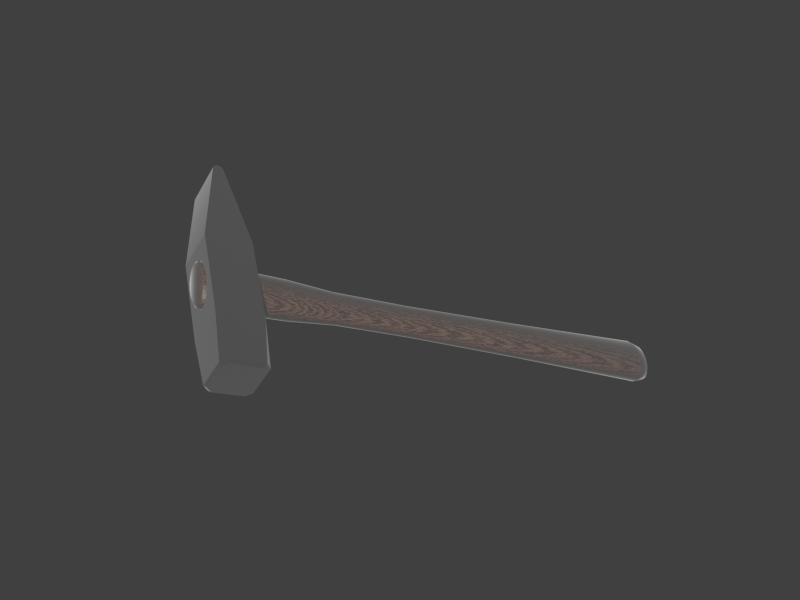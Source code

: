 # Source: hammer_1.blend  (saved by Blender 2.72.0; exported with 4.5.12 LTS)
import bpy
from mathutils import Matrix  # noqa: F401  (used for matrix-valued properties, if any)

bpy.ops.wm.read_factory_settings(use_empty=True)
scene = bpy.context.scene
scene.name = 'Scene'

# ---- collections
col_collection_1 = bpy.data.collections.new('Collection 1'); scene.collection.children.link(col_collection_1)

# ---- materials (node trees are filled in below, after node groups)
mat_material = bpy.data.materials.new('Material')
mat_material.alpha_threshold = 0.0
mat_material.roughness = 0.5
mat_material.line_color = (0.0, 0.0, 0.0, 1.0)
mat_material_001 = bpy.data.materials.new('Material.001')
mat_material_001.alpha_threshold = 0.0
mat_material_001.roughness = 0.5
mat_material_001.line_color = (0.0, 0.0, 0.0, 1.0)

# ---- material node trees
mat_material.use_nodes = True; mat_material.node_tree.nodes.clear()
_N = mat_material.node_tree.nodes; _L = mat_material.node_tree.links
n0 = _N.new('ShaderNodeRGBToBW'); n0.name = 'RGB to BW'; n0.location = (53, 236)
n1 = _N.new('ShaderNodeTexCoord'); n1.name = 'Texture Coordinate'; n1.location = (-817, 367)
n2 = _N.new('ShaderNodeMapping'); n2.name = 'Mapping'; n2.location = (-615, 443)
n2.inputs[3].default_value = (1.0, -3.0, 1.0)
n3 = _N.new('ShaderNodeTexNoise'); n3.name = 'Noise Texture'; n3.location = (-217, 342)
n3.inputs[2].default_value = -8.664
n3.inputs[3].default_value = 6.865
n3.inputs[8].default_value = 5.564
n4 = _N.new('ShaderNodeMixShader'); n4.name = 'Mix Shader.001'; n4.location = (811, 316)
n4.inputs[0].default_value = 0.436
n5 = _N.new('ShaderNodeLayerWeight'); n5.name = 'Layer Weight'; n5.location = (867, 446)
n6 = _N.new('ShaderNodeBsdfAnisotropic'); n6.name = 'Glossy BSDF'; n6.location = (678, 180)
n6.distribution = 'BECKMANN'
n6.inputs[1].default_value = 0.3066
n7 = _N.new('ShaderNodeAmbientOcclusion'); n7.name = 'Ambient Occlusion'; n7.location = (220, 499)
n7.samples = 1
n7.inputs[0].default_value = (0.0, 0.0, 0.0, 1.0)
n7.inputs[1].default_value = 0.0
n8 = _N.new('ShaderNodeOutputMaterial'); n8.name = 'Material Output'; n8.location = (1524, 297)
n9 = _N.new('ShaderNodeAddShader'); n9.name = 'Add Shader'; n9.location = (1326, 347)
n10 = _N.new('ShaderNodeBsdfDiffuse'); n10.name = 'Diffuse BSDF.001'; n10.location = (1102, 158)
n11 = _N.new('ShaderNodeValToRGB'); n11.name = 'ColorRamp'; n11.location = (277, 289)
while len(n11.color_ramp.elements) > 1: n11.color_ramp.elements.remove(n11.color_ramp.elements[-1])
n11.color_ramp.elements[0].position = 0.0; n11.color_ramp.elements[0].color = (0.0, 0.0, 0.0, 1.0)
_e = n11.color_ramp.elements.new(0.3861); _e.color = (0.09084, 0.09084, 0.09084, 1.0)
_e = n11.color_ramp.elements.new(0.5); _e.color = (0.1065, 0.1065, 0.1065, 1.0)
_e = n11.color_ramp.elements.new(0.6008); _e.color = (0.2266, 0.2266, 0.2266, 1.0)
_e = n11.color_ramp.elements.new(0.7696); _e.color = (0.2543, 0.2543, 0.2543, 1.0)
_e = n11.color_ramp.elements.new(1.0); _e.color = (1.0, 1.0, 1.0, 1.0)
n12 = _N.new('ShaderNodeMixShader'); n12.name = 'Mix Shader'; n12.location = (1061, 326)
n13 = _N.new('ShaderNodeBsdfDiffuse'); n13.name = 'Diffuse BSDF'; n13.location = (436, 465)
n13.inputs[1].default_value = 0.29
n14 = _N.new('ShaderNodeValToRGB'); n14.name = 'ColorRamp.001'; n14.location = (668, 18)
while len(n14.color_ramp.elements) > 1: n14.color_ramp.elements.remove(n14.color_ramp.elements[-1])
n14.color_ramp.elements[0].position = 0.0; n14.color_ramp.elements[0].color = (0.0, 0.0, 0.0, 1.0)
_e = n14.color_ramp.elements.new(1.0); _e.color = (0.0291, 0.0291, 0.0291, 1.0)
n15 = _N.new('ShaderNodeValToRGB'); n15.name = 'ColorRamp.002'; n15.location = (394, 718)
while len(n15.color_ramp.elements) > 1: n15.color_ramp.elements.remove(n15.color_ramp.elements[-1])
n15.color_ramp.elements[0].position = 0.0; n15.color_ramp.elements[0].color = (0.0, 0.0, 0.0, 1.0)
_e = n15.color_ramp.elements.new(1.0); _e.color = (0.0291, 0.0291, 0.0291, 1.0)
n16 = _N.new('ShaderNodeMixShader'); n16.name = 'Mix Shader.002'; n16.location = (664, 481)
n16.inputs[0].default_value = 0.18
n17 = _N.new('NodeUndefined'); n17.name = 'Output'; n17.location = (-424, -183)
n17.inputs[1].default_value = 1.0
n18 = _N.new('NodeUndefined'); n18.name = 'Material'; n18.location = (-807, -158)
n18.inputs[0].default_value = (0.01406, 0.01391, 0.02365, 1.0)
n18.inputs[1].default_value = (1.0, 1.0, 1.0, 1.0)
n18.inputs[2].default_value = 0.8
n18.inputs[3].default_value = (0.0, 0.0, 0.0)
_L.new(n1.outputs[0], n2.inputs[0])
_L.new(n2.outputs[0], n3.inputs[0])
_L.new(n3.outputs[1], n0.inputs[0])
_L.new(n0.outputs[0], n11.inputs[0])
_L.new(n11.outputs[0], n6.inputs[0])
_L.new(n4.outputs[0], n12.inputs[2])
_L.new(n5.outputs[0], n12.inputs[1])
_L.new(n6.outputs[0], n4.inputs[2])
_L.new(n14.outputs[0], n10.inputs[0])
_L.new(n9.outputs[0], n8.inputs[0])
_L.new(n16.outputs[0], n4.inputs[1])
_L.new(n13.outputs[0], n16.inputs[2])
_L.new(n15.outputs[0], n16.inputs[1])
_L.new(n10.outputs[0], n9.inputs[1])
_L.new(n12.outputs[0], n9.inputs[0])
_L.new(n18.outputs[0], n17.inputs[0])
_L.new(n7.outputs[0], n13.inputs[0])
n8.is_active_output = True
mat_material_001.use_nodes = True; mat_material_001.node_tree.nodes.clear()
_N = mat_material_001.node_tree.nodes; _L = mat_material_001.node_tree.links
n0 = _N.new('ShaderNodeTexCoord'); n0.name = 'Texture Coordinate'; n0.location = (-894, 398)
n1 = _N.new('ShaderNodeMapping'); n1.name = 'Mapping'; n1.location = (-693, 475)
n2 = _N.new('ShaderNodeOutputMaterial'); n2.name = 'Material Output'; n2.location = (1211, 316)
n3 = _N.new('ShaderNodeMixShader'); n3.name = 'Mix Shader'; n3.location = (984, 358)
n4 = _N.new('ShaderNodeMixShader'); n4.name = 'Mix Shader.001'; n4.location = (733, 348)
n4.inputs[0].default_value = 0.888
n5 = _N.new('ShaderNodeLayerWeight'); n5.name = 'Layer Weight'; n5.location = (790, 477)
n6 = _N.new('ShaderNodeBsdfAnisotropic'); n6.name = 'Glossy BSDF'; n6.location = (600, 212)
n6.distribution = 'BECKMANN'
n6.inputs[1].default_value = 0.8062
n7 = _N.new('ShaderNodeAmbientOcclusion'); n7.name = 'Ambient Occlusion'; n7.location = (177, 453)
n7.samples = 1
n7.inputs[0].default_value = (0.8, 0.8, 0.8, 1.0)
n7.inputs[1].default_value = 0.0
n8 = _N.new('ShaderNodeValToRGB'); n8.name = 'ColorRamp'; n8.location = (199, 321)
while len(n8.color_ramp.elements) > 1: n8.color_ramp.elements.remove(n8.color_ramp.elements[-1])
n8.color_ramp.elements[0].position = 0.0; n8.color_ramp.elements[0].color = (0.0291, 0.0, 0.0006256, 1.0)
_e = n8.color_ramp.elements.new(0.25); _e.color = (0.1149, 0.03452, 0.03012, 1.0)
_e = n8.color_ramp.elements.new(0.5); _e.color = (0.5436, 0.3124, 0.2067, 1.0)
_e = n8.color_ramp.elements.new(0.7372); _e.color = (0.07202, 0.01726, 0.01537, 1.0)
_e = n8.color_ramp.elements.new(1.0); _e.color = (0.1237, 0.08182, 0.03715, 1.0)
n9 = _N.new('ShaderNodeRGBToBW'); n9.name = 'RGB to BW'; n9.location = (-103, 307)
n10 = _N.new('ShaderNodeMix'); n10.name = 'Mix'; n10.location = (0, 201)
n10.data_type = 'RGBA'
n11 = _N.new('ShaderNodeBsdfAnisotropic'); n11.name = 'Glossy BSDF.001'; n11.location = (530, 505)
n11.distribution = 'BECKMANN'
n11.inputs[1].default_value = 0.4837
n12 = _N.new('NodeUndefined'); n12.name = 'Output'; n12.location = (325, -146)
n12.inputs[1].default_value = 1.0
n13 = _N.new('ShaderNodeTexNoise'); n13.name = 'Noise Texture'; n13.location = (-294, 374)
n14 = _N.new('ShaderNodeTexWave'); n14.name = 'Wave Texture'; n14.location = (-279, 195)
n14.bands_direction = 'DIAGONAL'
n14.rings_direction = 'SPHERICAL'
n14.inputs[1].default_value = 8.536
n14.inputs[2].default_value = 3.424
n14.inputs[3].default_value = 2.103
n14.inputs[4].default_value = 8.224
n14.inputs[6].default_value = 1.571
n15 = _N.new('NodeUndefined'); n15.name = 'Material'; n15.location = (-118, -114)
n15.inputs[0].default_value = (0.06372, 0.02799, 0.014, 1.0)
n15.inputs[1].default_value = (1.0, 1.0, 1.0, 1.0)
n15.inputs[2].default_value = 0.8
n15.inputs[3].default_value = (0.0, 0.0, 0.0)
_L.new(n0.outputs[0], n1.inputs[0])
_L.new(n1.outputs[0], n13.inputs[0])
_L.new(n3.outputs[0], n2.inputs[0])
_L.new(n8.outputs[0], n6.inputs[0])
_L.new(n4.outputs[0], n3.inputs[2])
_L.new(n5.outputs[0], n3.inputs[1])
_L.new(n6.outputs[0], n4.inputs[2])
_L.new(n13.outputs[1], n9.inputs[0])
_L.new(n9.outputs[0], n10.inputs[6])
_L.new(n14.outputs[0], n10.inputs[7])
_L.new(n10.outputs[2], n8.inputs[0])
_L.new(n11.outputs[0], n4.inputs[1])
_L.new(n15.outputs[0], n12.inputs[0])
_L.new(n7.outputs[0], n11.inputs[0])
n2.is_active_output = True

# ---- world
world_world = bpy.data.worlds.new('World'); scene.world = world_world
world_world.color = (0.05088, 0.05088, 0.05088)
world_world.use_sun_shadow = False
world_world.sun_shadow_jitter_overblur = 0.0
world_world.cycles.sampling_method = 'MANUAL'
world_world.cycles.sample_map_resolution = 256

# ---- meshes
me_cube_002 = bpy.data.meshes.new('Cube.002')
me_cube_002.from_pydata([(0.4839, 1.0, 14.86), (2.384e-07, 1.0, 14.86), (-0.5476, 1.0, 14.86), (0.4839, -1.0, 14.86), (-5.364e-07, -1.0, 14.86), (-0.5476, -1.0, 14.86), (0.6104, 1.0, 14.86), (0.6104, -1.0, 14.86), (1.279, 0.7535, 14.86), (1.323, 0.6594, 14.76), (1.279, 1.0, 14.61), (1.323, 0.9026, 14.52), (1.279, -1.0, 14.61), (1.323, -0.9026, 14.52), (1.279, -0.7535, 14.86), (1.323, -0.6594, 14.76), (-0.3435, -0.0975, 14.86), (-0.3215, -2.958e-07, 14.79), (-0.3435, 0.0975, 14.86), (0.3185, -5.549e-07, 14.79), (0.3395, -0.1267, 14.86), (0.3395, 0.1267, 14.86), (-0.3298, 0.2502, 14.86), (-0.2996, 0.2434, 14.79), (-0.2426, 0.4861, 14.86), (-0.2158, 0.47, 14.79), (-0.1553, 0.5844, 14.86), (-0.1365, 0.5594, 14.79), (-0.1365, -0.5594, 14.79), (-0.1553, -0.5844, 14.86), (-0.2426, -0.4861, 14.86), (-0.2158, -0.47, 14.79), (-0.2996, -0.2434, 14.79), (-0.3298, -0.2502, 14.86), (0.2997, 0.2434, 14.79), (0.3299, 0.25, 14.86), (0.2158, 0.47, 14.79), (0.2426, 0.4861, 14.86), (0.1366, 0.5594, 14.79), (0.1554, 0.5844, 14.86), (0.1554, -0.5844, 14.86), (0.1365, -0.5594, 14.79), (0.2158, -0.47, 14.79), (0.2426, -0.4861, 14.86), (0.3299, -0.25, 14.86), (0.2997, -0.2434, 14.79), (1.507e-05, 0.6246, 14.79), (1.504e-05, 0.6585, 14.86), (1.446e-05, -0.6585, 14.86), (1.444e-05, -0.6246, 14.79), (0.4839, 1.0, 12.86), (2.384e-07, 1.0, 12.86), (-0.5476, 1.0, 12.86), (0.4839, -1.0, 12.86), (-5.364e-07, -1.0, 12.86), (-0.5476, -1.0, 12.86), (0.4839, -1.0, 13.86), (-2.98e-07, -1.0, 13.86), (-0.5476, -1.0, 13.86), (0.4839, 1.0, 13.86), (2.086e-07, 1.0, 13.86), (-0.5476, 1.0, 13.86), (0.6104, 1.0, 12.86), (0.6104, -1.0, 12.86), (1.323, 0.9026, 13.86), (1.279, 1.0, 13.86), (1.279, -1.0, 13.86), (1.323, -0.9026, 13.86), (1.279, 0.7535, 12.86), (1.323, 0.6594, 12.96), (1.279, 1.0, 13.11), (1.323, 0.9026, 13.2), (1.279, -1.0, 13.11), (1.323, -0.9026, 13.2), (1.279, -0.7535, 12.86), (1.323, -0.6594, 12.96), (-0.3215, -2.958e-07, 13.86), (0.3185, -5.549e-07, 13.86), (-0.2996, 0.2434, 13.86), (-0.2158, 0.47, 13.86), (-0.1365, 0.5594, 13.86), (-0.1365, -0.5594, 13.86), (-0.2158, -0.47, 13.86), (-0.2996, -0.2434, 13.86), (0.2997, 0.2434, 13.86), (0.2158, 0.47, 13.86), (0.1366, 0.5594, 13.86), (0.1365, -0.5594, 13.86), (0.2158, -0.47, 13.86), (0.2997, -0.2434, 13.86), (1.507e-05, 0.6246, 13.86), (1.444e-05, -0.6246, 13.86), (-0.3435, -0.0975, 12.86), (-0.3215, -2.958e-07, 12.93), (-0.3435, 0.0975, 12.86), (0.3185, -5.549e-07, 12.93), (0.3395, -0.1267, 12.86), (0.3395, 0.1267, 12.86), (-0.3298, 0.2502, 12.86), (-0.2996, 0.2434, 12.93), (-0.2426, 0.4861, 12.86), (-0.2158, 0.47, 12.93), (-0.1553, 0.5844, 12.86), (-0.1365, 0.5594, 12.93), (-0.1365, -0.5594, 12.93), (-0.1553, -0.5844, 12.86), (-0.2426, -0.4861, 12.86), (-0.2158, -0.47, 12.93), (-0.2996, -0.2434, 12.93), (-0.3298, -0.2502, 12.86), (0.2997, 0.2434, 12.93), (0.3299, 0.25, 12.86), (0.2158, 0.47, 12.93), (0.2426, 0.4861, 12.86), (0.1366, 0.5594, 12.93), (0.1554, 0.5844, 12.86), (0.1554, -0.5844, 12.86), (0.1365, -0.5594, 12.93), (0.2158, -0.47, 12.93), (0.2426, -0.4861, 12.86), (0.3299, -0.25, 12.86), (0.2997, -0.2434, 12.93), (1.507e-05, 0.6246, 12.93), (1.504e-05, 0.6585, 12.86), (1.446e-05, -0.6585, 12.86), (1.444e-05, -0.6246, 12.93), (-1.713, -1.0, 14.1), (-1.774, -1.0, 14.01), (-1.774, 1.0, 14.01), (-1.713, 1.0, 14.1), (-1.774, -1.0, 13.71), (-1.713, -1.0, 13.62), (-1.713, 1.0, 13.62), (-1.774, 1.0, 13.71), (-1.791, -1.0, 13.92), (-1.791, -1.0, 13.8), (-1.742, -1.0, 13.86), (-1.791, 1.0, 13.8), (-1.791, 1.0, 13.92), (-1.742, 1.0, 13.86), (-1.791, 1.0, 13.86), (-1.791, -1.0, 13.86), (-0.5476, 0.9906, 14.86), (-0.5476, 0.6364, 14.86), (-0.5476, 0.4545, 14.86), (-0.5476, 0.2727, 14.86), (-0.5476, 0.09091, 14.86), (-0.5476, -0.09091, 14.86), (-0.5476, -0.2727, 14.86), (-0.5476, -0.4545, 14.86), (-0.5476, -0.6364, 14.86), (-0.5476, -0.9906, 14.86), (-0.5476, 0.9906, 12.86), (-0.5476, 0.6364, 12.86), (-0.5476, 0.4545, 12.86), (-0.5476, 0.2727, 12.86), (-0.5476, 0.09091, 12.86), (-0.5476, -0.09091, 12.86), (-0.5476, -0.2727, 12.86), (-0.5476, -0.4545, 12.86), (-0.5476, -0.6364, 12.86), (-0.5476, -0.9906, 12.86), (-1.713, -0.9906, 14.1), (-1.713, -0.6364, 14.1), (-1.713, -0.4545, 14.1), (-1.713, -0.2727, 14.1), (-1.713, -0.09091, 14.1), (-1.713, 0.09091, 14.1), (-1.713, 0.2727, 14.1), (-1.713, 0.4545, 14.1), (-1.713, 0.6364, 14.1), (-1.713, 0.9906, 14.1), (-1.774, 0.9906, 14.01), (-1.774, 0.6364, 14.01), (-1.774, 0.4545, 14.01), (-1.774, 0.2727, 14.01), (-1.774, 0.09091, 14.01), (-1.774, -0.09091, 14.01), (-1.774, -0.2727, 14.01), (-1.774, -0.4545, 14.01), (-1.774, -0.6364, 14.01), (-1.774, -0.9906, 14.01), (-1.791, -0.9906, 13.92), (-1.791, -0.6364, 13.92), (-1.791, -0.4545, 13.92), (-1.791, -0.2727, 13.92), (-1.791, -0.09091, 13.92), (-1.791, 0.09091, 13.92), (-1.791, 0.2727, 13.92), (-1.791, 0.4545, 13.92), (-1.791, 0.6364, 13.92), (-1.791, 0.9906, 13.92), (-1.791, 0.9906, 13.8), (-1.791, 0.6364, 13.8), (-1.791, 0.4545, 13.8), (-1.791, 0.2727, 13.8), (-1.791, 0.09091, 13.8), (-1.791, -0.09091, 13.8), (-1.791, -0.2727, 13.8), (-1.791, -0.4545, 13.8), (-1.791, -0.6364, 13.8), (-1.791, -0.9906, 13.8), (-1.774, -0.9906, 13.71), (-1.774, -0.6364, 13.71), (-1.774, -0.4545, 13.71), (-1.774, -0.2727, 13.71), (-1.774, -0.09091, 13.71), (-1.774, 0.09091, 13.71), (-1.774, 0.2727, 13.71), (-1.774, 0.4545, 13.71), (-1.774, 0.6364, 13.71), (-1.774, 0.9906, 13.71), (-1.713, 0.9906, 13.62), (-1.713, 0.6364, 13.62), (-1.713, 0.4545, 13.62), (-1.713, 0.2727, 13.62), (-1.713, 0.09091, 13.62), (-1.713, -0.09091, 13.62), (-1.713, -0.2727, 13.62), (-1.713, -0.4545, 13.62), (-1.713, -0.6364, 13.62), (-1.713, -0.9906, 13.62), (-1.791, 0.9906, 13.86), (-1.791, 0.6364, 13.86), (-1.791, 0.4545, 13.86), (-1.791, 0.2727, 13.86), (-1.791, 0.09091, 13.86), (-1.791, -0.09091, 13.86), (-1.791, -0.2727, 13.86), (-1.791, -0.4545, 13.86), (-1.791, -0.6364, 13.86), (-1.791, -0.9906, 13.86), (-1.744, -1.0, 14.07), (-1.744, 1.0, 14.07), (-1.744, -1.0, 13.65), (-1.744, 1.0, 13.65), (-1.744, -0.9906, 14.07), (-1.744, -0.6364, 14.07), (-1.744, -0.4545, 14.07), (-1.744, -0.2727, 14.07), (-1.744, -0.09091, 14.07), (-1.744, 0.09091, 14.07), (-1.744, 0.2727, 14.07), (-1.744, 0.4545, 14.07), (-1.744, 0.6364, 14.07), (-1.744, 0.9906, 14.07), (-1.744, -0.9906, 13.65), (-1.744, -0.6364, 13.65), (-1.744, -0.4545, 13.65), (-1.744, -0.2727, 13.65), (-1.744, -0.09091, 13.65), (-1.744, 0.09091, 13.65), (-1.744, 0.2727, 13.65), (-1.744, 0.4545, 13.65), (-1.744, 0.6364, 13.65), (-1.744, 0.9906, 13.65)], [], [(191, 172, 128, 138), (6, 8, 10), (151, 162, 126, 5), (129, 139, 138, 128, 233), (64, 11, 9, 15, 13, 67), (21, 0, 35), (2, 18, 22), (56, 3, 4, 57), (57, 4, 5, 58), (6, 10, 65, 59, 0), (3, 0, 21, 20), (28, 49, 91, 81), (23, 17, 76, 78), (1, 47, 39), (2, 142, 143, 144, 145, 146, 147, 148, 149, 150, 151, 5, 16, 18), (3, 20, 44), (66, 12, 7, 3, 56), (192, 137, 133, 211), (0, 59, 60, 1), (1, 60, 61, 2), (8, 6, 0, 3, 7, 14), (12, 14, 7), (9, 11, 10, 8), (13, 15, 14, 12), (11, 64, 65, 10), (8, 14, 15, 9), (12, 66, 67, 13), (46, 27, 80, 90), (47, 1, 26), (5, 30, 33), (49, 41, 87, 91), (24, 2, 22), (45, 19, 77, 89), (38, 46, 90, 86), (4, 3, 43, 40), (0, 1, 39, 37), (5, 4, 29, 30), (27, 25, 79, 80), (32, 31, 82, 83), (19, 34, 84, 77), (36, 38, 86, 85), (41, 42, 88, 87), (17, 32, 83, 76), (25, 23, 78, 79), (43, 3, 44), (42, 45, 89, 88), (4, 48, 29), (35, 0, 37), (34, 36, 85, 84), (1, 2, 24, 26), (31, 28, 81, 82), (48, 4, 40), (16, 17, 18), (19, 20, 21), (32, 17, 16, 33), (44, 20, 19, 45), (22, 18, 17, 23), (24, 22, 23, 25), (26, 24, 25, 27), (30, 29, 28, 31), (33, 30, 31, 32), (34, 19, 21, 35), (36, 34, 35, 37), (38, 36, 37, 39), (42, 41, 40, 43), (45, 42, 43, 44), (46, 38, 39, 47), (47, 26, 27, 46), (48, 40, 41, 49), (49, 28, 29, 48), (16, 5, 33), (132, 235, 133, 137, 139), (62, 70, 68), (161, 55, 131, 221), (136, 135, 130, 234, 131), (64, 67, 73, 75, 69, 71), (97, 111, 50), (52, 98, 94), (56, 57, 54, 53), (57, 58, 55, 54), (62, 50, 59, 65, 70), (53, 96, 97, 50), (104, 81, 91, 125), (99, 78, 76, 93), (51, 115, 123), (52, 94, 92, 55, 161, 160, 159, 158, 157, 156, 155, 154, 153, 152), (53, 120, 96), (66, 56, 53, 63, 72), (50, 51, 60, 59), (51, 52, 61, 60), (68, 74, 63, 53, 50, 62), (72, 63, 74), (69, 68, 70, 71), (73, 72, 74, 75), (71, 70, 65, 64), (68, 69, 75, 74), (72, 73, 67, 66), (122, 90, 80, 103), (123, 102, 51), (55, 109, 106), (125, 91, 87, 117), (100, 98, 52), (121, 89, 77, 95), (114, 86, 90, 122), (54, 116, 119, 53), (50, 113, 115, 51), (55, 106, 105, 54), (103, 80, 79, 101), (108, 83, 82, 107), (95, 77, 84, 110), (112, 85, 86, 114), (117, 87, 88, 118), (93, 76, 83, 108), (101, 79, 78, 99), (119, 120, 53), (118, 88, 89, 121), (54, 105, 124), (111, 113, 50), (110, 84, 85, 112), (51, 102, 100, 52), (107, 82, 81, 104), (124, 116, 54), (92, 94, 93), (95, 97, 96), (108, 109, 92, 93), (120, 121, 95, 96), (98, 99, 93, 94), (100, 101, 99, 98), (102, 103, 101, 100), (106, 107, 104, 105), (109, 108, 107, 106), (110, 111, 97, 95), (112, 113, 111, 110), (114, 115, 113, 112), (118, 119, 116, 117), (121, 120, 119, 118), (122, 123, 115, 114), (123, 122, 103, 102), (124, 125, 117, 116), (125, 124, 105, 104), (92, 109, 55), (141, 135, 136), (140, 138, 139), (245, 233, 128, 172), (222, 140, 137, 192), (255, 235, 132, 212), (136, 126, 232, 127, 134), (58, 5, 126, 136), (58, 136, 131, 55), (2, 61, 139, 129), (52, 132, 139, 61), (191, 138, 140, 222), (137, 140, 139), (134, 141, 136), (134, 127, 181, 182), (182, 181, 180, 183), (183, 180, 179, 184), (184, 179, 178, 185), (185, 178, 177, 186), (186, 177, 176, 187), (187, 176, 175, 188), (188, 175, 174, 189), (189, 174, 173, 190), (190, 173, 172, 191), (2, 129, 171, 142), (142, 171, 170, 143), (143, 170, 169, 144), (144, 169, 168, 145), (145, 168, 167, 146), (146, 167, 166, 147), (147, 166, 165, 148), (148, 165, 164, 149), (149, 164, 163, 150), (150, 163, 162, 151), (135, 201, 202, 130), (201, 200, 203, 202), (200, 199, 204, 203), (199, 198, 205, 204), (198, 197, 206, 205), (197, 196, 207, 206), (196, 195, 208, 207), (195, 194, 209, 208), (194, 193, 210, 209), (193, 192, 211, 210), (52, 152, 212, 132), (152, 153, 213, 212), (153, 154, 214, 213), (154, 155, 215, 214), (155, 156, 216, 215), (156, 157, 217, 216), (157, 158, 218, 217), (158, 159, 219, 218), (159, 160, 220, 219), (160, 161, 221, 220), (232, 236, 181, 127), (236, 237, 180, 181), (237, 238, 179, 180), (238, 239, 178, 179), (239, 240, 177, 178), (240, 241, 176, 177), (241, 242, 175, 176), (242, 243, 174, 175), (243, 244, 173, 174), (244, 245, 172, 173), (141, 231, 201, 135), (231, 230, 200, 201), (230, 229, 199, 200), (229, 228, 198, 199), (228, 227, 197, 198), (227, 226, 196, 197), (226, 225, 195, 196), (225, 224, 194, 195), (224, 223, 193, 194), (223, 222, 192, 193), (234, 246, 221, 131), (246, 247, 220, 221), (247, 248, 219, 220), (248, 249, 218, 219), (249, 250, 217, 218), (250, 251, 216, 217), (251, 252, 215, 216), (252, 253, 214, 215), (253, 254, 213, 214), (254, 255, 212, 213), (134, 182, 231, 141), (182, 183, 230, 231), (183, 184, 229, 230), (184, 185, 228, 229), (185, 186, 227, 228), (186, 187, 226, 227), (187, 188, 225, 226), (188, 189, 224, 225), (189, 190, 223, 224), (190, 191, 222, 223), (171, 129, 233, 245), (211, 133, 235, 255), (126, 162, 236, 232), (162, 163, 237, 236), (163, 164, 238, 237), (164, 165, 239, 238), (165, 166, 240, 239), (166, 167, 241, 240), (167, 168, 242, 241), (168, 169, 243, 242), (169, 170, 244, 243), (170, 171, 245, 244), (130, 202, 246, 234), (202, 203, 247, 246), (203, 204, 248, 247), (204, 205, 249, 248), (205, 206, 250, 249), (206, 207, 251, 250), (207, 208, 252, 251), (208, 209, 253, 252), (209, 210, 254, 253), (210, 211, 255, 254)])
me_cube_002.polygons.foreach_set('use_smooth', [1, 0, 1, 0, 0, 0, 0, 0, 0, 0, 0, 0, 0, 0, 0, 0, 0, 1, 0, 0, 0, 0, 0, 0, 0, 0, 0, 0, 0, 0, 0, 0, 0, 0, 0, 0, 0, 0, 0, 0, 0, 0, 0, 0, 0, 0, 0, 0, 0, 0, 0, 0, 0, 0, 0, 0, 0, 0, 0, 0, 0, 0, 0, 0, 0, 0, 0, 0, 0, 0, 0, 0, 0, 1, 0, 0, 0, 0, 0, 0, 0, 0, 0, 0, 0, 0, 0, 0, 0, 0, 0, 0, 0, 0, 0, 0, 0, 0, 0, 0, 0, 0, 0, 0, 0, 0, 0, 0, 0, 0, 0, 0, 0, 0, 0, 0, 0, 0, 0, 0, 0, 0, 0, 0, 0, 0, 0, 0, 0, 0, 0, 0, 0, 0, 0, 0, 0, 0, 0, 0, 0, 0, 0, 1, 1, 1, 0, 0, 0, 0, 0, 1, 0, 0, 1, 1, 1, 1, 1, 1, 1, 1, 1, 1, 1, 1, 1, 1, 1, 1, 1, 1, 1, 1, 1, 1, 1, 1, 1, 1, 1, 1, 1, 1, 1, 1, 1, 1, 1, 1, 1, 1, 1, 1, 1, 1, 1, 1, 1, 1, 1, 1, 1, 1, 1, 1, 1, 1, 1, 1, 1, 1, 1, 1, 1, 1, 1, 1, 1, 1, 1, 1, 1, 1, 1, 1, 1, 1, 1, 1, 1, 1, 1, 1, 1, 1, 1, 1, 1, 1, 1, 1, 1, 1, 1, 1, 1, 1, 1, 1, 1, 1, 1, 1, 1, 1])
_uv = me_cube_002.uv_layers.new(name='UVMap')
_uv.uv.foreach_set('vector', [0.3192, 0.9812, 0.3194, 0.9599, 0.3201, 0.9599, 0.32, 0.9812, 0.3158, 0.2743, 0.296, 0.1653, 0.3228, 0.1544, 0.163, 0.6075, 0.1642, 0.9379, 0.1635, 0.9379, 0.1622, 0.6074, 0.3803, 0.8745, 0.3989, 0.8805, 0.3944, 0.8922, 0.3875, 0.8886, 0.3827, 0.8816, 0.3072, 0.08266, 0.3074, 0.1367, 0.2885, 0.1567, 0.1859, 0.1573, 0.1669, 0.1376, 0.1665, 0.08351, 0.2483, 0.3881, 0.3162, 0.355, 0.2578, 0.3906, 0.3183, 0.6012, 0.2476, 0.558, 0.2592, 0.5538, 0.08055, 0.357, 0.1606, 0.3563, 0.1615, 0.4742, 0.08125, 0.4746, 0.08125, 0.4746, 0.1615, 0.4742, 0.1622, 0.6074, 0.08201, 0.6079, 0.3158, 0.2743, 0.3342, 0.1669, 0.3928, 0.1666, 0.3941, 0.3542, 0.3162, 0.355, 0.1606, 0.3563, 0.3162, 0.355, 0.2483, 0.3881, 0.229, 0.3887, 0.4263, 0.1356, 0.4166, 0.1356, 0.4166, 0.07593, 0.4263, 0.07593, 0.4807, 0.1356, 0.465, 0.1356, 0.465, 0.07593, 0.4807, 0.07593, 0.3168, 0.4707, 0.2896, 0.4713, 0.2838, 0.4331, 0.3183, 0.6012, 0.3176, 0.6014, 0.29, 0.6032, 0.2758, 0.6041, 0.2617, 0.605, 0.2476, 0.6057, 0.2335, 0.6062, 0.2194, 0.6065, 0.2051, 0.6068, 0.1909, 0.607, 0.163, 0.6075, 0.1622, 0.6074, 0.2328, 0.5584, 0.2476, 0.558, 0.1606, 0.3563, 0.229, 0.3887, 0.2197, 0.3916, 0.07952, 0.1638, 0.1397, 0.1641, 0.16, 0.2744, 0.1606, 0.3563, 0.08055, 0.357, 0.4755, 0.9606, 0.4748, 0.9606, 0.4753, 0.9399, 0.476, 0.9398, 0.3162, 0.355, 0.3941, 0.3542, 0.395, 0.4687, 0.3168, 0.4707, 0.3168, 0.4707, 0.395, 0.4687, 0.3962, 0.5982, 0.3183, 0.6012, 0.296, 0.1653, 0.3158, 0.2743, 0.3162, 0.355, 0.1606, 0.3563, 0.16, 0.2744, 0.1785, 0.166, 0.1517, 0.1549, 0.1785, 0.166, 0.16, 0.2744, 0.2885, 0.1567, 0.3074, 0.1367, 0.3155, 0.1447, 0.296, 0.1653, 0.1669, 0.1376, 0.1859, 0.1573, 0.1785, 0.166, 0.1588, 0.1456, 0.3074, 0.1367, 0.3072, 0.08266, 0.3156, 0.08262, 0.3155, 0.1447, 0.296, 0.1653, 0.1785, 0.166, 0.1859, 0.1573, 0.2885, 0.1567, 0.1588, 0.1456, 0.1581, 0.08356, 0.1665, 0.08351, 0.1669, 0.1376, 0.5134, 0.1356, 0.5038, 0.1356, 0.5038, 0.07593, 0.5134, 0.07593, 0.2896, 0.4713, 0.3168, 0.4707, 0.2845, 0.5099, 0.1622, 0.6074, 0.2027, 0.534, 0.2211, 0.5551, 0.4166, 0.1356, 0.4069, 0.1356, 0.4069, 0.07593, 0.4166, 0.07593, 0.2771, 0.5315, 0.3183, 0.6012, 0.2592, 0.5538, 0.3838, 0.1356, 0.3682, 0.1356, 0.3682, 0.07593, 0.3838, 0.07593, 0.5231, 0.1356, 0.5134, 0.1356, 0.5134, 0.07593, 0.5231, 0.07593, 0.1615, 0.4742, 0.1606, 0.3563, 0.2017, 0.4131, 0.1943, 0.435, 0.3162, 0.355, 0.3168, 0.4707, 0.2838, 0.4331, 0.276, 0.4116, 0.1622, 0.6074, 0.1615, 0.4742, 0.1949, 0.5125, 0.2027, 0.534, 0.5038, 0.1356, 0.4961, 0.1356, 0.4961, 0.07593, 0.5038, 0.07593, 0.4494, 0.1356, 0.4339, 0.1356, 0.4339, 0.07593, 0.4494, 0.07593, 0.5618, 0.1356, 0.5462, 0.1356, 0.5462, 0.07593, 0.5618, 0.07593, 0.5308, 0.1356, 0.5231, 0.1356, 0.5231, 0.07593, 0.5308, 0.07593, 0.4069, 0.1356, 0.3993, 0.1356, 0.3993, 0.07593, 0.4069, 0.07593, 0.465, 0.1356, 0.4494, 0.1356, 0.4494, 0.07593, 0.465, 0.07593, 0.4961, 0.1356, 0.4807, 0.1356, 0.4807, 0.07593, 0.4961, 0.07593, 0.2017, 0.4131, 0.1606, 0.3563, 0.2197, 0.3916, 0.3993, 0.1356, 0.3838, 0.1356, 0.3838, 0.07593, 0.3993, 0.07593, 0.1615, 0.4742, 0.189, 0.4738, 0.1949, 0.5125, 0.2578, 0.3906, 0.3162, 0.355, 0.276, 0.4116, 0.5462, 0.1356, 0.5308, 0.1356, 0.5308, 0.07593, 0.5462, 0.07593, 0.3168, 0.4707, 0.3183, 0.6012, 0.2771, 0.5315, 0.2845, 0.5099, 0.4339, 0.1356, 0.4263, 0.1356, 0.4263, 0.07593, 0.4339, 0.07593, 0.189, 0.4738, 0.1615, 0.4742, 0.1943, 0.435, 0.2328, 0.5584, 0.24, 0.543, 0.2476, 0.558, 0.2388, 0.4033, 0.229, 0.3887, 0.2483, 0.3881, 0.2222, 0.5387, 0.24, 0.543, 0.2328, 0.5584, 0.2211, 0.5551, 0.2197, 0.3916, 0.229, 0.3887, 0.2388, 0.4033, 0.2211, 0.4078, 0.2592, 0.5538, 0.2476, 0.558, 0.24, 0.543, 0.2578, 0.5375, 0.2771, 0.5315, 0.2592, 0.5538, 0.2578, 0.5375, 0.2739, 0.5179, 0.2845, 0.5099, 0.2771, 0.5315, 0.2739, 0.5179, 0.28, 0.5005, 0.2027, 0.534, 0.1949, 0.5125, 0.1993, 0.5027, 0.2056, 0.52, 0.2211, 0.5551, 0.2027, 0.534, 0.2056, 0.52, 0.2222, 0.5387, 0.2566, 0.4069, 0.2388, 0.4033, 0.2483, 0.3881, 0.2578, 0.3906, 0.2731, 0.4255, 0.2566, 0.4069, 0.2578, 0.3906, 0.276, 0.4116, 0.2795, 0.4427, 0.2731, 0.4255, 0.276, 0.4116, 0.2838, 0.4331, 0.2049, 0.4271, 0.1988, 0.4446, 0.1943, 0.435, 0.2017, 0.4131, 0.2211, 0.4078, 0.2049, 0.4271, 0.2017, 0.4131, 0.2197, 0.3916, 0.2841, 0.4715, 0.2795, 0.4427, 0.2838, 0.4331, 0.2896, 0.4713, 0.2896, 0.4713, 0.2845, 0.5099, 0.28, 0.5005, 0.2841, 0.4715, 0.189, 0.4738, 0.1943, 0.435, 0.1988, 0.4446, 0.1947, 0.4737, 0.1947, 0.4737, 0.1993, 0.5027, 0.1949, 0.5125, 0.189, 0.4738, 0.2328, 0.5584, 0.1622, 0.6074, 0.2211, 0.5551, 0.4174, 0.8729, 0.4151, 0.8802, 0.4104, 0.8876, 0.4036, 0.8918, 0.3989, 0.8805, 0.4711, 0.2735, 0.4628, 0.1585, 0.4887, 0.17, 0.6242, 0.5872, 0.6249, 0.587, 0.6278, 0.9099, 0.627, 0.91, 0.08368, 0.8993, 0.07899, 0.9112, 0.07188, 0.907, 0.06693, 0.8996, 0.06448, 0.8921, 0.3072, 0.08266, 0.1665, 0.08351, 0.1662, 0.02941, 0.185, 0.009392, 0.2878, 0.008745, 0.3068, 0.02853, 0.5381, 0.3826, 0.529, 0.3855, 0.4717, 0.3526, 0.4739, 0.5955, 0.5306, 0.5438, 0.5419, 0.5469, 0.08055, 0.357, 0.08125, 0.4746, 0.001096, 0.4745, 0.0004907, 0.3568, 0.08125, 0.4746, 0.08201, 0.6079, 0.001792, 0.6079, 0.001096, 0.4745, 0.4711, 0.2735, 0.4717, 0.3526, 0.3941, 0.3542, 0.3928, 0.1666, 0.4513, 0.1661, 0.622, 0.3479, 0.5567, 0.382, 0.5381, 0.3826, 0.4717, 0.3526, 0.4263, 0.01625, 0.4263, 0.07593, 0.4166, 0.07593, 0.4166, 0.01625, 0.4807, 0.01625, 0.4807, 0.07593, 0.465, 0.07593, 0.465, 0.01625, 0.4728, 0.4666, 0.5045, 0.4282, 0.4995, 0.4658, 0.4739, 0.5955, 0.5419, 0.5469, 0.5562, 0.5463, 0.6249, 0.587, 0.6242, 0.5872, 0.5975, 0.5893, 0.5837, 0.5905, 0.57, 0.5915, 0.5564, 0.5925, 0.5428, 0.5932, 0.5291, 0.5938, 0.5153, 0.5942, 0.5015, 0.5947, 0.4746, 0.5956, 0.622, 0.3479, 0.5658, 0.3842, 0.5567, 0.382, 0.07952, 0.1638, 0.08055, 0.357, 0.0004907, 0.3568, 7.922e-05, 0.2738, 0.01923, 0.1636, 0.4717, 0.3526, 0.4728, 0.4666, 0.395, 0.4687, 0.3941, 0.3542, 0.4728, 0.4666, 0.4739, 0.5955, 0.3962, 0.5982, 0.395, 0.4687, 0.4887, 0.17, 0.602, 0.1668, 0.6214, 0.27, 0.622, 0.3479, 0.4717, 0.3526, 0.4711, 0.2735, 0.6278, 0.154, 0.6214, 0.27, 0.602, 0.1668, 0.2878, 0.008745, 0.2953, 7.922e-05, 0.315, 0.02048, 0.3068, 0.02853, 0.1662, 0.02941, 0.158, 0.02147, 0.1774, 0.0008298, 0.185, 0.009392, 0.3068, 0.02853, 0.315, 0.02048, 0.3156, 0.08262, 0.3072, 0.08266, 0.2953, 7.922e-05, 0.2878, 0.008745, 0.185, 0.009392, 0.1774, 0.0008298, 0.158, 0.02147, 0.1662, 0.02941, 0.1665, 0.08351, 0.1581, 0.08356, 0.5134, 0.01625, 0.5134, 0.07593, 0.5038, 0.07593, 0.5038, 0.01625, 0.4995, 0.4658, 0.5052, 0.5031, 0.4728, 0.4666, 0.6249, 0.587, 0.5675, 0.5421, 0.5847, 0.5204, 0.4166, 0.01625, 0.4166, 0.07593, 0.4069, 0.07593, 0.4069, 0.01625, 0.5129, 0.5237, 0.5306, 0.5438, 0.4739, 0.5955, 0.3838, 0.01625, 0.3838, 0.07593, 0.3682, 0.07593, 0.3682, 0.01625, 0.5231, 0.01625, 0.5231, 0.07593, 0.5134, 0.07593, 0.5134, 0.01625, 0.6229, 0.4601, 0.5909, 0.4246, 0.5834, 0.404, 0.622, 0.3479, 0.4717, 0.3526, 0.5117, 0.4068, 0.5045, 0.4282, 0.4728, 0.4666, 0.6249, 0.587, 0.5847, 0.5204, 0.5918, 0.499, 0.6229, 0.4601, 0.5038, 0.01625, 0.5038, 0.07593, 0.4961, 0.07593, 0.4961, 0.01625, 0.4494, 0.01625, 0.4494, 0.07593, 0.4339, 0.07593, 0.4339, 0.01625, 0.5618, 0.01625, 0.5618, 0.07593, 0.5462, 0.07593, 0.5462, 0.01625, 0.5308, 0.01625, 0.5308, 0.07593, 0.5231, 0.07593, 0.5231, 0.01625, 0.4069, 0.01625, 0.4069, 0.07593, 0.3993, 0.07593, 0.3993, 0.01625, 0.465, 0.01625, 0.465, 0.07593, 0.4494, 0.07593, 0.4494, 0.01625, 0.4961, 0.01625, 0.4961, 0.07593, 0.4807, 0.07593, 0.4807, 0.01625, 0.5834, 0.404, 0.5658, 0.3842, 0.622, 0.3479, 0.3993, 0.01625, 0.3993, 0.07593, 0.3838, 0.07593, 0.3838, 0.01625, 0.6229, 0.4601, 0.5918, 0.499, 0.5966, 0.4615, 0.529, 0.3855, 0.5117, 0.4068, 0.4717, 0.3526, 0.5462, 0.01625, 0.5462, 0.07593, 0.5308, 0.07593, 0.5308, 0.01625, 0.4728, 0.4666, 0.5052, 0.5031, 0.5129, 0.5237, 0.4739, 0.5955, 0.4339, 0.01625, 0.4339, 0.07593, 0.4263, 0.07593, 0.4263, 0.01625, 0.5966, 0.4615, 0.5909, 0.4246, 0.6229, 0.4601, 0.5562, 0.5463, 0.5419, 0.5469, 0.5489, 0.5319, 0.5475, 0.3967, 0.5381, 0.3826, 0.5567, 0.382, 0.566, 0.5264, 0.5675, 0.5421, 0.5562, 0.5463, 0.5489, 0.5319, 0.5658, 0.3842, 0.5647, 0.4, 0.5475, 0.3967, 0.5567, 0.382, 0.5306, 0.5438, 0.5317, 0.528, 0.5489, 0.5319, 0.5419, 0.5469, 0.5129, 0.5237, 0.5157, 0.5102, 0.5317, 0.528, 0.5306, 0.5438, 0.5052, 0.5031, 0.5095, 0.4936, 0.5157, 0.5102, 0.5129, 0.5237, 0.5847, 0.5204, 0.5816, 0.5072, 0.5874, 0.49, 0.5918, 0.499, 0.5675, 0.5421, 0.566, 0.5264, 0.5816, 0.5072, 0.5847, 0.5204, 0.5304, 0.4013, 0.529, 0.3855, 0.5381, 0.3826, 0.5475, 0.3967, 0.5147, 0.4202, 0.5117, 0.4068, 0.529, 0.3855, 0.5304, 0.4013, 0.5089, 0.4373, 0.5045, 0.4282, 0.5117, 0.4068, 0.5147, 0.4202, 0.5806, 0.4176, 0.5834, 0.404, 0.5909, 0.4246, 0.5868, 0.434, 0.5647, 0.4, 0.5658, 0.3842, 0.5834, 0.404, 0.5806, 0.4176, 0.5049, 0.4656, 0.4995, 0.4658, 0.5045, 0.4282, 0.5089, 0.4373, 0.4995, 0.4658, 0.5049, 0.4656, 0.5095, 0.4936, 0.5052, 0.5031, 0.5966, 0.4615, 0.5913, 0.4618, 0.5868, 0.434, 0.5909, 0.4246, 0.5913, 0.4618, 0.5966, 0.4615, 0.5918, 0.499, 0.5874, 0.49, 0.5562, 0.5463, 0.5675, 0.5421, 0.6249, 0.587, 0.08372, 0.9114, 0.07899, 0.9112, 0.08368, 0.8993, 0.399, 0.892, 0.3944, 0.8922, 0.3989, 0.8805, 0.3195, 0.9436, 0.3202, 0.9436, 0.3201, 0.9599, 0.3194, 0.9599, 0.4752, 0.9741, 0.4745, 0.9741, 0.4748, 0.9606, 0.4755, 0.9606, 0.4763, 0.9241, 0.4756, 0.9241, 0.4758, 0.9142, 0.4765, 0.9141, 0.08368, 0.8993, 0.1029, 0.8921, 0.1005, 0.8996, 0.0956, 0.9071, 0.0885, 0.9113, 0.08201, 0.6079, 0.1622, 0.6074, 0.1029, 0.8921, 0.08368, 0.8993, 0.08201, 0.6079, 0.08368, 0.8993, 0.06448, 0.8921, 0.001792, 0.6079, 0.3183, 0.6012, 0.3962, 0.5982, 0.3989, 0.8805, 0.3803, 0.8745, 0.4739, 0.5955, 0.4174, 0.8729, 0.3989, 0.8805, 0.3962, 0.5982, 0.3192, 0.9812, 0.32, 0.9812, 0.3199, 0.9952, 0.3191, 0.9952, 0.4036, 0.8918, 0.399, 0.892, 0.3989, 0.8805, 0.0885, 0.9113, 0.08372, 0.9114, 0.08368, 0.8993, 0.163, 0.9859, 0.1632, 0.9645, 0.164, 0.9645, 0.1638, 0.9859, 0.1638, 0.9859, 0.164, 0.9645, 0.1918, 0.964, 0.1916, 0.9854, 0.1916, 0.9854, 0.1918, 0.964, 0.2061, 0.9636, 0.2059, 0.9851, 0.2059, 0.9851, 0.2061, 0.9636, 0.2204, 0.9633, 0.2202, 0.9847, 0.2202, 0.9847, 0.2204, 0.9633, 0.2346, 0.9629, 0.2345, 0.9843, 0.2345, 0.9843, 0.2346, 0.9629, 0.2489, 0.9625, 0.2488, 0.9839, 0.2488, 0.9839, 0.2489, 0.9625, 0.2632, 0.962, 0.263, 0.9834, 0.263, 0.9834, 0.2632, 0.962, 0.2774, 0.9615, 0.2773, 0.9828, 0.2773, 0.9828, 0.2774, 0.9615, 0.2917, 0.9609, 0.2915, 0.9823, 0.2915, 0.9823, 0.2917, 0.9609, 0.3194, 0.9599, 0.3192, 0.9812, 0.3183, 0.6012, 0.3203, 0.9334, 0.3196, 0.9334, 0.3176, 0.6014, 0.3176, 0.6014, 0.3196, 0.9334, 0.2919, 0.9345, 0.29, 0.6032, 0.29, 0.6032, 0.2919, 0.9345, 0.2776, 0.935, 0.2758, 0.6041, 0.2758, 0.6041, 0.2776, 0.935, 0.2634, 0.9355, 0.2617, 0.605, 0.2617, 0.605, 0.2634, 0.9355, 0.2491, 0.9359, 0.2476, 0.6057, 0.2476, 0.6057, 0.2491, 0.9359, 0.2349, 0.9364, 0.2335, 0.6062, 0.2335, 0.6062, 0.2349, 0.9364, 0.2206, 0.9367, 0.2194, 0.6065, 0.2194, 0.6065, 0.2206, 0.9367, 0.2063, 0.9371, 0.2051, 0.6068, 0.2051, 0.6068, 0.2063, 0.9371, 0.192, 0.9374, 0.1909, 0.607, 0.1909, 0.607, 0.192, 0.9374, 0.1642, 0.9379, 0.163, 0.6075, 0.6269, 0.9563, 0.6261, 0.9563, 0.6265, 0.9356, 0.6273, 0.9356, 0.6261, 0.9563, 0.5993, 0.9573, 0.5997, 0.9366, 0.6265, 0.9356, 0.5993, 0.9573, 0.5854, 0.9578, 0.5858, 0.9371, 0.5997, 0.9366, 0.5854, 0.9578, 0.5716, 0.9583, 0.572, 0.9376, 0.5858, 0.9371, 0.5716, 0.9583, 0.5578, 0.9588, 0.5582, 0.938, 0.572, 0.9376, 0.5578, 0.9588, 0.544, 0.9592, 0.5444, 0.9384, 0.5582, 0.938, 0.544, 0.9592, 0.5301, 0.9595, 0.5306, 0.9388, 0.5444, 0.9384, 0.5301, 0.9595, 0.5163, 0.9598, 0.5167, 0.9391, 0.5306, 0.9388, 0.5163, 0.9598, 0.5025, 0.9601, 0.5029, 0.9394, 0.5167, 0.9391, 0.5025, 0.9601, 0.4755, 0.9606, 0.476, 0.9398, 0.5029, 0.9394, 0.4739, 0.5955, 0.4746, 0.5956, 0.4765, 0.9141, 0.4758, 0.9142, 0.4746, 0.5956, 0.5015, 0.5947, 0.5035, 0.9137, 0.4765, 0.9141, 0.5015, 0.5947, 0.5153, 0.5942, 0.5173, 0.9134, 0.5035, 0.9137, 0.5153, 0.5942, 0.5291, 0.5938, 0.5311, 0.9131, 0.5173, 0.9134, 0.5291, 0.5938, 0.5428, 0.5932, 0.5449, 0.9127, 0.5311, 0.9131, 0.5428, 0.5932, 0.5564, 0.5925, 0.5587, 0.9123, 0.5449, 0.9127, 0.5564, 0.5925, 0.57, 0.5915, 0.5725, 0.9119, 0.5587, 0.9123, 0.57, 0.5915, 0.5837, 0.5905, 0.5864, 0.9115, 0.5725, 0.9119, 0.5837, 0.5905, 0.5975, 0.5893, 0.6002, 0.911, 0.5864, 0.9115, 0.5975, 0.5893, 0.6242, 0.5872, 0.627, 0.91, 0.6002, 0.911, 0.1634, 0.9481, 0.1641, 0.9481, 0.164, 0.9645, 0.1632, 0.9645, 0.1641, 0.9481, 0.1919, 0.9476, 0.1918, 0.964, 0.164, 0.9645, 0.1919, 0.9476, 0.2062, 0.9473, 0.2061, 0.9636, 0.1918, 0.964, 0.2062, 0.9473, 0.2205, 0.947, 0.2204, 0.9633, 0.2061, 0.9636, 0.2205, 0.947, 0.2348, 0.9466, 0.2346, 0.9629, 0.2204, 0.9633, 0.2348, 0.9466, 0.249, 0.9462, 0.2489, 0.9625, 0.2346, 0.9629, 0.249, 0.9462, 0.2633, 0.9457, 0.2632, 0.962, 0.2489, 0.9625, 0.2633, 0.9457, 0.2775, 0.9452, 0.2774, 0.9615, 0.2632, 0.962, 0.2775, 0.9452, 0.2918, 0.9447, 0.2917, 0.9609, 0.2774, 0.9615, 0.2918, 0.9447, 0.3195, 0.9436, 0.3194, 0.9599, 0.2917, 0.9609, 0.6266, 0.9698, 0.6259, 0.9698, 0.6261, 0.9563, 0.6269, 0.9563, 0.6259, 0.9698, 0.599, 0.9708, 0.5993, 0.9573, 0.6261, 0.9563, 0.599, 0.9708, 0.5852, 0.9714, 0.5854, 0.9578, 0.5993, 0.9573, 0.5852, 0.9714, 0.5714, 0.9719, 0.5716, 0.9583, 0.5854, 0.9578, 0.5714, 0.9719, 0.5575, 0.9723, 0.5578, 0.9588, 0.5716, 0.9583, 0.5575, 0.9723, 0.5437, 0.9727, 0.544, 0.9592, 0.5578, 0.9588, 0.5437, 0.9727, 0.5298, 0.9731, 0.5301, 0.9595, 0.544, 0.9592, 0.5298, 0.9731, 0.516, 0.9734, 0.5163, 0.9598, 0.5301, 0.9595, 0.516, 0.9734, 0.5022, 0.9737, 0.5025, 0.9601, 0.5163, 0.9598, 0.5022, 0.9737, 0.4752, 0.9741, 0.4755, 0.9606, 0.5025, 0.9601, 0.6276, 0.9198, 0.6268, 0.9199, 0.627, 0.91, 0.6278, 0.9099, 0.6268, 0.9199, 0.6, 0.9209, 0.6002, 0.911, 0.627, 0.91, 0.6, 0.9209, 0.5862, 0.9213, 0.5864, 0.9115, 0.6002, 0.911, 0.5862, 0.9213, 0.5723, 0.9218, 0.5725, 0.9119, 0.5864, 0.9115, 0.5723, 0.9218, 0.5585, 0.9222, 0.5587, 0.9123, 0.5725, 0.9119, 0.5585, 0.9222, 0.5447, 0.9226, 0.5449, 0.9127, 0.5587, 0.9123, 0.5447, 0.9226, 0.5309, 0.923, 0.5311, 0.9131, 0.5449, 0.9127, 0.5309, 0.923, 0.5171, 0.9233, 0.5173, 0.9134, 0.5311, 0.9131, 0.5171, 0.9233, 0.5032, 0.9236, 0.5035, 0.9137, 0.5173, 0.9134, 0.5032, 0.9236, 0.4763, 0.9241, 0.4765, 0.9141, 0.5035, 0.9137, 0.163, 0.9859, 0.1638, 0.9859, 0.1637, 0.9999, 0.1629, 0.9999, 0.1638, 0.9859, 0.1916, 0.9854, 0.1915, 0.9994, 0.1637, 0.9999, 0.1916, 0.9854, 0.2059, 0.9851, 0.2058, 0.9991, 0.1915, 0.9994, 0.2059, 0.9851, 0.2202, 0.9847, 0.2201, 0.9988, 0.2058, 0.9991, 0.2202, 0.9847, 0.2345, 0.9843, 0.2344, 0.9983, 0.2201, 0.9988, 0.2345, 0.9843, 0.2488, 0.9839, 0.2486, 0.9979, 0.2344, 0.9983, 0.2488, 0.9839, 0.263, 0.9834, 0.2629, 0.9974, 0.2486, 0.9979, 0.263, 0.9834, 0.2773, 0.9828, 0.2772, 0.9968, 0.2629, 0.9974, 0.2773, 0.9828, 0.2915, 0.9823, 0.2914, 0.9963, 0.2772, 0.9968, 0.2915, 0.9823, 0.3192, 0.9812, 0.3191, 0.9952, 0.2914, 0.9963, 0.3196, 0.9334, 0.3203, 0.9334, 0.3202, 0.9436, 0.3195, 0.9436, 0.476, 0.9398, 0.4753, 0.9399, 0.4756, 0.9241, 0.4763, 0.9241, 0.1635, 0.9379, 0.1642, 0.9379, 0.1641, 0.9481, 0.1634, 0.9481, 0.1642, 0.9379, 0.192, 0.9374, 0.1919, 0.9476, 0.1641, 0.9481, 0.192, 0.9374, 0.2063, 0.9371, 0.2062, 0.9473, 0.1919, 0.9476, 0.2063, 0.9371, 0.2206, 0.9367, 0.2205, 0.947, 0.2062, 0.9473, 0.2206, 0.9367, 0.2349, 0.9364, 0.2348, 0.9466, 0.2205, 0.947, 0.2349, 0.9364, 0.2491, 0.9359, 0.249, 0.9462, 0.2348, 0.9466, 0.2491, 0.9359, 0.2634, 0.9355, 0.2633, 0.9457, 0.249, 0.9462, 0.2634, 0.9355, 0.2776, 0.935, 0.2775, 0.9452, 0.2633, 0.9457, 0.2776, 0.935, 0.2919, 0.9345, 0.2918, 0.9447, 0.2775, 0.9452, 0.2919, 0.9345, 0.3196, 0.9334, 0.3195, 0.9436, 0.2918, 0.9447, 0.6273, 0.9356, 0.6265, 0.9356, 0.6268, 0.9199, 0.6276, 0.9198, 0.6265, 0.9356, 0.5997, 0.9366, 0.6, 0.9209, 0.6268, 0.9199, 0.5997, 0.9366, 0.5858, 0.9371, 0.5862, 0.9213, 0.6, 0.9209, 0.5858, 0.9371, 0.572, 0.9376, 0.5723, 0.9218, 0.5862, 0.9213, 0.572, 0.9376, 0.5582, 0.938, 0.5585, 0.9222, 0.5723, 0.9218, 0.5582, 0.938, 0.5444, 0.9384, 0.5447, 0.9226, 0.5585, 0.9222, 0.5444, 0.9384, 0.5306, 0.9388, 0.5309, 0.923, 0.5447, 0.9226, 0.5306, 0.9388, 0.5167, 0.9391, 0.5171, 0.9233, 0.5309, 0.923, 0.5167, 0.9391, 0.5029, 0.9394, 0.5032, 0.9236, 0.5171, 0.9233, 0.5029, 0.9394, 0.476, 0.9398, 0.4763, 0.9241, 0.5032, 0.9236])
me_cube_002.materials.append(mat_material)
me_cube_002.use_remesh_preserve_volume = False
me_cube_002.use_remesh_preserve_attributes = False
me_cube_002.use_mirror_vertex_groups = False
me_cube_002.update()
me_cube_001 = bpy.data.meshes.new('Cube.001')
me_cube_001.from_pydata([(5.289e-09, 0.4938, -5.332), (2.636e-09, 0.5294, 10.67), (0.05125, 0.4844, -5.332), (0.05494, 0.5192, 10.67), (0.1005, 0.4563, -5.332), (0.1078, 0.4891, 10.67), (0.1459, 0.4106, -5.332), (0.1565, 0.4402, 10.67), (0.1858, 0.3492, -5.332), (0.1991, 0.3743, 10.67), (0.2184, 0.2744, -5.332), (0.2342, 0.2941, 10.67), (0.2427, 0.189, -5.332), (0.2602, 0.2026, 10.67), (0.2576, 0.09634, -5.332), (0.2762, 0.1033, 10.67), (0.2627, 1.995e-07, -5.332), (0.2816, 1.918e-07, 10.67), (0.2576, -0.09634, -5.332), (0.2762, -0.1033, 10.67), (0.2427, -0.189, -5.332), (0.2602, -0.2026, 10.67), (0.2184, -0.2744, -5.332), (0.2342, -0.2941, 10.67), (0.1858, -0.3492, -5.332), (0.1991, -0.3743, 10.67), (0.1459, -0.4106, -5.332), (0.1565, -0.4402, 10.67), (0.1005, -0.4563, -5.332), (0.1078, -0.4891, 10.67), (0.05125, -0.4844, -5.332), (0.05494, -0.5192, 10.67), (-8.031e-08, -0.4938, -5.332), (-8.912e-08, -0.5294, 10.67), (-0.05125, -0.4844, -5.332), (-0.05494, -0.5192, 10.67), (-0.1005, -0.4563, -5.332), (-0.1078, -0.4891, 10.67), (-0.1459, -0.4106, -5.332), (-0.1565, -0.4402, 10.67), (-0.1858, -0.3492, -5.332), (-0.1991, -0.3743, 10.67), (-0.2184, -0.2744, -5.332), (-0.2342, -0.2941, 10.67), (-0.2427, -0.189, -5.332), (-0.2602, -0.2026, 10.67), (-0.2576, -0.09634, -5.332), (-0.2762, -0.1033, 10.67), (-0.2627, 6.39e-07, -5.332), (-0.2816, 6.631e-07, 10.67), (-0.2576, 0.09634, -5.332), (-0.2762, 0.1033, 10.67), (-0.2427, 0.189, -5.332), (-0.2602, 0.2026, 10.67), (-0.2184, 0.2744, -5.332), (-0.2342, 0.2941, 10.67), (-0.1858, 0.3492, -5.332), (-0.1991, 0.3743, 10.67), (-0.1459, 0.4106, -5.332), (-0.1565, 0.4402, 10.67), (-0.1005, 0.4563, -5.332), (-0.1078, 0.4891, 10.67), (-0.05125, 0.4844, -5.332), (-0.05494, 0.5192, 10.67), (-2.793e-09, 0.6456, -4.907), (3.245e-09, 0.5163, 0.001365), (6.323e-09, 0.451, 4.015), (5.308e-09, 0.4621, 6.482), (8.392e-12, 0.5707, 8.001), (0.05923, 0.5597, 8.001), (0.04796, 0.4532, 6.482), (0.0468, 0.4423, 4.015), (0.05358, 0.5064, 0.001364), (0.067, 0.6332, -4.907), (0.1162, 0.5273, 8.001), (0.09407, 0.4269, 6.482), (0.0918, 0.4167, 4.015), (0.1051, 0.477, 0.001364), (0.1314, 0.5965, -4.907), (0.1687, 0.4745, 8.001), (0.1366, 0.3842, 6.482), (0.1333, 0.375, 4.015), (0.1526, 0.4293, 0.001364), (0.1908, 0.5368, -4.907), (0.2147, 0.4035, 8.001), (0.1738, 0.3268, 6.482), (0.1696, 0.3189, 4.015), (0.1942, 0.3651, 0.001364), (0.2429, 0.4565, -4.907), (0.2524, 0.3171, 8.001), (0.2044, 0.2567, 6.482), (0.1995, 0.2506, 4.015), (0.2284, 0.2869, 0.001364), (0.2856, 0.3587, -4.907), (0.2805, 0.2184, 8.001), (0.2271, 0.1768, 6.482), (0.2216, 0.1726, 4.015), (0.2538, 0.1976, 0.001364), (0.3173, 0.2471, -4.907), (0.2977, 0.1113, 8.001), (0.2411, 0.09016, 6.482), (0.2353, 0.08798, 4.015), (0.2694, 0.1007, 0.001364), (0.3368, 0.126, -4.907), (0.3036, 1.815e-07, 8.001), (0.2458, 2.135e-07, 6.482), (0.2399, 2.124e-07, 4.015), (0.2747, 1.955e-07, 0.001364), (0.3434, 1.595e-07, -4.907), (0.2977, -0.1113, 8.001), (0.2411, -0.09015, 6.482), (0.2353, -0.08798, 4.015), (0.2694, -0.1007, 0.001364), (0.3368, -0.126, -4.907), (0.2805, -0.2184, 8.001), (0.2271, -0.1768, 6.482), (0.2216, -0.1726, 4.015), (0.2538, -0.1976, 0.001364), (0.3173, -0.2471, -4.907), (0.2524, -0.3171, 8.001), (0.2044, -0.2567, 6.482), (0.1995, -0.2506, 4.015), (0.2284, -0.2869, 0.001364), (0.2856, -0.3587, -4.907), (0.2147, -0.4035, 8.001), (0.1738, -0.3268, 6.482), (0.1696, -0.3189, 4.015), (0.1942, -0.3651, 0.001364), (0.2429, -0.4565, -4.907), (0.1687, -0.4745, 8.001), (0.1366, -0.3842, 6.482), (0.1333, -0.375, 4.015), (0.1526, -0.4293, 0.001364), (0.1908, -0.5368, -4.907), (0.1162, -0.5273, 8.001), (0.09407, -0.4269, 6.482), (0.0918, -0.4167, 4.015), (0.1051, -0.477, 0.001364), (0.1314, -0.5965, -4.907), (0.05923, -0.5597, 8.001), (0.04796, -0.4532, 6.482), (0.0468, -0.4423, 4.015), (0.05358, -0.5064, 0.001364), (0.067, -0.6332, -4.907), (-9.891e-08, -0.5707, 8.001), (-7.479e-08, -0.4621, 6.482), (-7.184e-08, -0.451, 4.015), (-8.625e-08, -0.5163, 0.001364), (-1.147e-07, -0.6456, -4.907), (-0.05923, -0.5597, 8.001), (-0.04796, -0.4532, 6.482), (-0.0468, -0.4423, 4.015), (-0.05358, -0.5064, 0.001364), (-0.067, -0.6332, -4.907), (-0.1162, -0.5273, 8.001), (-0.09407, -0.4269, 6.482), (-0.0918, -0.4167, 4.015), (-0.1051, -0.477, 0.001364), (-0.1314, -0.5965, -4.907), (-0.1687, -0.4745, 8.001), (-0.1366, -0.3842, 6.482), (-0.1333, -0.375, 4.015), (-0.1526, -0.4293, 0.001364), (-0.1908, -0.5368, -4.907), (-0.2147, -0.4035, 8.001), (-0.1738, -0.3268, 6.482), (-0.1696, -0.3189, 4.015), (-0.1942, -0.3651, 0.001364), (-0.2429, -0.4565, -4.907), (-0.2524, -0.3171, 8.001), (-0.2044, -0.2567, 6.482), (-0.1995, -0.2506, 4.015), (-0.2284, -0.2869, 0.001364), (-0.2856, -0.3587, -4.907), (-0.2805, -0.2184, 8.001), (-0.2271, -0.1768, 6.482), (-0.2216, -0.1726, 4.015), (-0.2538, -0.1976, 0.001364), (-0.3173, -0.2471, -4.907), (-0.2977, -0.1113, 8.001), (-0.2411, -0.09015, 6.482), (-0.2353, -0.08798, 4.015), (-0.2694, -0.1007, 0.001364), (-0.3368, -0.126, -4.907), (-0.3036, 6.895e-07, 8.001), (-0.2458, 6.249e-07, 6.482), (-0.2399, 6.139e-07, 4.015), (-0.2747, 6.551e-07, 0.001364), (-0.3434, 7.342e-07, -4.907), (-0.2977, 0.1113, 8.001), (-0.2411, 0.09016, 6.482), (-0.2353, 0.08798, 4.015), (-0.2694, 0.1007, 0.001364), (-0.3368, 0.126, -4.907), (-0.2805, 0.2184, 8.001), (-0.2271, 0.1768, 6.482), (-0.2216, 0.1726, 4.015), (-0.2538, 0.1976, 0.001364), (-0.3173, 0.2471, -4.907), (-0.2524, 0.3171, 8.001), (-0.2044, 0.2567, 6.482), (-0.1995, 0.2506, 4.015), (-0.2284, 0.2869, 0.001364), (-0.2856, 0.3587, -4.907), (-0.2147, 0.4035, 8.001), (-0.1738, 0.3268, 6.482), (-0.1696, 0.3189, 4.015), (-0.1942, 0.3651, 0.001364), (-0.2429, 0.4565, -4.907), (-0.1687, 0.4745, 8.001), (-0.1366, 0.3842, 6.482), (-0.1333, 0.375, 4.015), (-0.1526, 0.4293, 0.001364), (-0.1908, 0.5368, -4.907), (-0.1162, 0.5273, 8.001), (-0.09407, 0.4269, 6.482), (-0.0918, 0.4167, 4.015), (-0.1051, 0.477, 0.001364), (-0.1314, 0.5965, -4.907), (-0.05922, 0.5597, 8.001), (-0.04796, 0.4532, 6.482), (-0.0468, 0.4423, 4.015), (-0.05358, 0.5064, 0.001364), (-0.067, 0.6332, -4.907), (0.05617, 0.5309, -5.296), (0.1102, 0.5001, -5.296), (0.16, 0.45, -5.296), (0.2036, 0.3827, -5.296), (0.2394, 0.3007, -5.296), (0.266, 0.2071, -5.296), (0.2824, 0.1056, -5.296), (0.2879, 1.885e-07, -5.296), (0.2824, -0.1056, -5.296), (0.266, -0.2071, -5.296), (0.2394, -0.3007, -5.296), (0.2036, -0.3827, -5.296), (0.16, -0.45, -5.296), (0.1102, -0.5001, -5.296), (0.05617, -0.5309, -5.296), (-9.173e-08, -0.5413, -5.296), (-0.05617, -0.5309, -5.296), (-0.1102, -0.5001, -5.296), (-0.16, -0.45, -5.296), (-0.2036, -0.3827, -5.296), (-0.2394, -0.3007, -5.296), (-0.266, -0.2071, -5.296), (-0.2824, -0.1056, -5.296), (-0.2879, 6.703e-07, -5.296), (-0.2824, 0.1056, -5.296), (-0.266, 0.2071, -5.296), (-0.2394, 0.3007, -5.296), (-0.2036, 0.3827, -5.296), (-0.16, 0.45, -5.296), (-0.1102, 0.5001, -5.296), (-0.05617, 0.5309, -5.296), (2.082e-09, 0.5413, -5.296), (-2.26e-09, 0.6193, 10.61), (0.06427, 0.6074, 10.61), (0.1261, 0.5721, 10.61), (0.183, 0.5149, 10.61), (0.2329, 0.4379, 10.61), (0.2739, 0.344, 10.61), (0.3043, 0.237, 10.61), (0.3231, 0.1208, 10.61), (0.3294, 1.68e-07, 10.61), (0.3231, -0.1208, 10.61), (0.3043, -0.237, 10.61), (0.2739, -0.344, 10.61), (0.2329, -0.4379, 10.61), (0.183, -0.5149, 10.61), (0.1261, -0.5721, 10.61), (0.06427, -0.6074, 10.61), (-1.096e-07, -0.6193, 10.61), (-0.06427, -0.6074, 10.61), (-0.1261, -0.5721, 10.61), (-0.183, -0.5149, 10.61), (-0.2329, -0.4379, 10.61), (-0.2739, -0.344, 10.61), (-0.3043, -0.237, 10.61), (-0.3231, -0.1208, 10.61), (-0.3294, 7.192e-07, 10.61), (-0.3231, 0.1208, 10.61), (-0.3043, 0.237, 10.61), (-0.2739, 0.344, 10.61), (-0.2329, 0.4379, 10.61), (-0.183, 0.5149, 10.61), (-0.1261, 0.5721, 10.61), (-0.06426, 0.6074, 10.61), (-9.432e-10, 0.5911, 9.097), (0.06134, 0.5797, 9.097), (0.1203, 0.5461, 9.097), (0.1747, 0.4915, 9.097), (0.2223, 0.418, 9.097), (0.2614, 0.3284, 9.097), (0.2905, 0.2262, 9.097), (0.3084, 0.1153, 9.097), (0.3144, 1.758e-07, 9.097), (0.3084, -0.1153, 9.097), (0.2905, -0.2262, 9.097), (0.2614, -0.3284, 9.097), (0.2223, -0.418, 9.097), (0.1747, -0.4915, 9.097), (0.1203, -0.5461, 9.097), (0.06134, -0.5797, 9.097), (-1.034e-07, -0.5911, 9.097), (-0.06134, -0.5797, 9.097), (-0.1203, -0.5461, 9.097), (-0.1747, -0.4915, 9.097), (-0.2223, -0.418, 9.097), (-0.2614, -0.3284, 9.097), (-0.2905, -0.2262, 9.097), (-0.3084, -0.1153, 9.097), (-0.3144, 7.02e-07, 9.097), (-0.3084, 0.1153, 9.097), (-0.2905, 0.2262, 9.097), (-0.2614, 0.3284, 9.097), (-0.2223, 0.418, 9.097), (-0.1747, 0.4915, 9.097), (-0.1203, 0.5461, 9.097), (-0.06134, 0.5797, 9.097)], [], [(256, 1, 3, 257), (257, 3, 5, 258), (258, 5, 7, 259), (259, 7, 9, 260), (260, 9, 11, 261), (261, 11, 13, 262), (262, 13, 15, 263), (263, 15, 17, 264), (264, 17, 19, 265), (265, 19, 21, 266), (266, 21, 23, 267), (267, 23, 25, 268), (268, 25, 27, 269), (269, 27, 29, 270), (270, 29, 31, 271), (271, 31, 33, 272), (272, 33, 35, 273), (273, 35, 37, 274), (274, 37, 39, 275), (275, 39, 41, 276), (276, 41, 43, 277), (277, 43, 45, 278), (278, 45, 47, 279), (279, 47, 49, 280), (280, 49, 51, 281), (281, 51, 53, 282), (282, 53, 55, 283), (283, 55, 57, 284), (284, 57, 59, 285), (285, 59, 61, 286), (3, 1, 63, 61, 59, 57, 55, 53, 51, 49, 47, 45, 43, 41, 39, 37, 35, 33, 31, 29, 27, 25, 23, 21, 19, 17, 15, 13, 11, 9, 7, 5), (287, 63, 1, 256), (286, 61, 63, 287), (0, 2, 4, 6, 8, 10, 12, 14, 16, 18, 20, 22, 24, 26, 28, 30, 32, 34, 36, 38, 40, 42, 44, 46, 48, 50, 52, 54, 56, 58, 60, 62), (255, 64, 73, 224), (64, 65, 72, 73), (65, 66, 71, 72), (66, 67, 70, 71), (67, 68, 69, 70), (224, 73, 78, 225), (73, 72, 77, 78), (72, 71, 76, 77), (71, 70, 75, 76), (70, 69, 74, 75), (225, 78, 83, 226), (78, 77, 82, 83), (77, 76, 81, 82), (76, 75, 80, 81), (75, 74, 79, 80), (226, 83, 88, 227), (83, 82, 87, 88), (82, 81, 86, 87), (81, 80, 85, 86), (80, 79, 84, 85), (227, 88, 93, 228), (88, 87, 92, 93), (87, 86, 91, 92), (86, 85, 90, 91), (85, 84, 89, 90), (228, 93, 98, 229), (93, 92, 97, 98), (92, 91, 96, 97), (91, 90, 95, 96), (90, 89, 94, 95), (229, 98, 103, 230), (98, 97, 102, 103), (97, 96, 101, 102), (96, 95, 100, 101), (95, 94, 99, 100), (230, 103, 108, 231), (103, 102, 107, 108), (102, 101, 106, 107), (101, 100, 105, 106), (100, 99, 104, 105), (231, 108, 113, 232), (108, 107, 112, 113), (107, 106, 111, 112), (106, 105, 110, 111), (105, 104, 109, 110), (232, 113, 118, 233), (113, 112, 117, 118), (112, 111, 116, 117), (111, 110, 115, 116), (110, 109, 114, 115), (233, 118, 123, 234), (118, 117, 122, 123), (117, 116, 121, 122), (116, 115, 120, 121), (115, 114, 119, 120), (234, 123, 128, 235), (123, 122, 127, 128), (122, 121, 126, 127), (121, 120, 125, 126), (120, 119, 124, 125), (235, 128, 133, 236), (128, 127, 132, 133), (127, 126, 131, 132), (126, 125, 130, 131), (125, 124, 129, 130), (236, 133, 138, 237), (133, 132, 137, 138), (132, 131, 136, 137), (131, 130, 135, 136), (130, 129, 134, 135), (237, 138, 143, 238), (138, 137, 142, 143), (137, 136, 141, 142), (136, 135, 140, 141), (135, 134, 139, 140), (238, 143, 148, 239), (143, 142, 147, 148), (142, 141, 146, 147), (141, 140, 145, 146), (140, 139, 144, 145), (239, 148, 153, 240), (148, 147, 152, 153), (147, 146, 151, 152), (146, 145, 150, 151), (145, 144, 149, 150), (240, 153, 158, 241), (153, 152, 157, 158), (152, 151, 156, 157), (151, 150, 155, 156), (150, 149, 154, 155), (241, 158, 163, 242), (158, 157, 162, 163), (157, 156, 161, 162), (156, 155, 160, 161), (155, 154, 159, 160), (242, 163, 168, 243), (163, 162, 167, 168), (162, 161, 166, 167), (161, 160, 165, 166), (160, 159, 164, 165), (243, 168, 173, 244), (168, 167, 172, 173), (167, 166, 171, 172), (166, 165, 170, 171), (165, 164, 169, 170), (244, 173, 178, 245), (173, 172, 177, 178), (172, 171, 176, 177), (171, 170, 175, 176), (170, 169, 174, 175), (245, 178, 183, 246), (178, 177, 182, 183), (177, 176, 181, 182), (176, 175, 180, 181), (175, 174, 179, 180), (246, 183, 188, 247), (183, 182, 187, 188), (182, 181, 186, 187), (181, 180, 185, 186), (180, 179, 184, 185), (247, 188, 193, 248), (188, 187, 192, 193), (187, 186, 191, 192), (186, 185, 190, 191), (185, 184, 189, 190), (248, 193, 198, 249), (193, 192, 197, 198), (192, 191, 196, 197), (191, 190, 195, 196), (190, 189, 194, 195), (249, 198, 203, 250), (198, 197, 202, 203), (197, 196, 201, 202), (196, 195, 200, 201), (195, 194, 199, 200), (250, 203, 208, 251), (203, 202, 207, 208), (202, 201, 206, 207), (201, 200, 205, 206), (200, 199, 204, 205), (251, 208, 213, 252), (208, 207, 212, 213), (207, 206, 211, 212), (206, 205, 210, 211), (205, 204, 209, 210), (252, 213, 218, 253), (213, 212, 217, 218), (212, 211, 216, 217), (211, 210, 215, 216), (210, 209, 214, 215), (254, 223, 64, 255), (223, 222, 65, 64), (222, 221, 66, 65), (221, 220, 67, 66), (220, 219, 68, 67), (253, 218, 223, 254), (218, 217, 222, 223), (217, 216, 221, 222), (216, 215, 220, 221), (215, 214, 219, 220), (0, 255, 224, 2), (2, 224, 225, 4), (4, 225, 226, 6), (6, 226, 227, 8), (8, 227, 228, 10), (10, 228, 229, 12), (12, 229, 230, 14), (14, 230, 231, 16), (16, 231, 232, 18), (18, 232, 233, 20), (20, 233, 234, 22), (22, 234, 235, 24), (24, 235, 236, 26), (26, 236, 237, 28), (28, 237, 238, 30), (30, 238, 239, 32), (32, 239, 240, 34), (34, 240, 241, 36), (36, 241, 242, 38), (38, 242, 243, 40), (40, 243, 244, 42), (42, 244, 245, 44), (44, 245, 246, 46), (46, 246, 247, 48), (48, 247, 248, 50), (50, 248, 249, 52), (52, 249, 250, 54), (54, 250, 251, 56), (56, 251, 252, 58), (58, 252, 253, 60), (62, 254, 255, 0), (60, 253, 254, 62), (288, 256, 257, 289), (289, 257, 258, 290), (290, 258, 259, 291), (291, 259, 260, 292), (292, 260, 261, 293), (293, 261, 262, 294), (294, 262, 263, 295), (295, 263, 264, 296), (296, 264, 265, 297), (297, 265, 266, 298), (298, 266, 267, 299), (299, 267, 268, 300), (300, 268, 269, 301), (301, 269, 270, 302), (302, 270, 271, 303), (303, 271, 272, 304), (304, 272, 273, 305), (305, 273, 274, 306), (306, 274, 275, 307), (307, 275, 276, 308), (308, 276, 277, 309), (309, 277, 278, 310), (310, 278, 279, 311), (311, 279, 280, 312), (312, 280, 281, 313), (313, 281, 282, 314), (314, 282, 283, 315), (315, 283, 284, 316), (316, 284, 285, 317), (317, 285, 286, 318), (319, 287, 256, 288), (318, 286, 287, 319), (68, 288, 289, 69), (69, 289, 290, 74), (74, 290, 291, 79), (79, 291, 292, 84), (84, 292, 293, 89), (89, 293, 294, 94), (94, 294, 295, 99), (99, 295, 296, 104), (104, 296, 297, 109), (109, 297, 298, 114), (114, 298, 299, 119), (119, 299, 300, 124), (124, 300, 301, 129), (129, 301, 302, 134), (134, 302, 303, 139), (139, 303, 304, 144), (144, 304, 305, 149), (149, 305, 306, 154), (154, 306, 307, 159), (159, 307, 308, 164), (164, 308, 309, 169), (169, 309, 310, 174), (174, 310, 311, 179), (179, 311, 312, 184), (184, 312, 313, 189), (189, 313, 314, 194), (194, 314, 315, 199), (199, 315, 316, 204), (204, 316, 317, 209), (209, 317, 318, 214), (219, 319, 288, 68), (214, 318, 319, 219)])
me_cube_001.polygons.foreach_set('use_smooth', [True] * 290)
_uv = me_cube_001.uv_layers.new(name='UVMap')
_uv.uv.foreach_set('vector', [0.9354, 0.9828, 0.9355, 0.9906, 0.9305, 0.9906, 0.9313, 0.9831, 0.9313, 0.9831, 0.9305, 0.9906, 0.9251, 0.9908, 0.9269, 0.9836, 0.9269, 0.9836, 0.9251, 0.9908, 0.9193, 0.9909, 0.9218, 0.9843, 0.9218, 0.9843, 0.9193, 0.9909, 0.9131, 0.9909, 0.9157, 0.9849, 0.9157, 0.9849, 0.9131, 0.9909, 0.9066, 0.9908, 0.9088, 0.9853, 0.9088, 0.9853, 0.9066, 0.9908, 0.8997, 0.9906, 0.9014, 0.9855, 0.9014, 0.9855, 0.8997, 0.9906, 0.8926, 0.9906, 0.8935, 0.9856, 0.8935, 0.9856, 0.8926, 0.9906, 0.8855, 0.9905, 0.8855, 0.9856, 0.8855, 0.9856, 0.8855, 0.9905, 0.8783, 0.9906, 0.8775, 0.9856, 0.8775, 0.9856, 0.8783, 0.9906, 0.8713, 0.9906, 0.8696, 0.9855, 0.8696, 0.9855, 0.8713, 0.9906, 0.8644, 0.9908, 0.8621, 0.9853, 0.8621, 0.9853, 0.8644, 0.9908, 0.8579, 0.9909, 0.8553, 0.9849, 0.8553, 0.9849, 0.8579, 0.9909, 0.8516, 0.9909, 0.8492, 0.9843, 0.8492, 0.9843, 0.8516, 0.9909, 0.8458, 0.9908, 0.844, 0.9836, 0.844, 0.9836, 0.8458, 0.9908, 0.8405, 0.9906, 0.8396, 0.9831, 0.8396, 0.9831, 0.8405, 0.9906, 0.8355, 0.9906, 0.8356, 0.9828, 0.8356, 0.9828, 0.8355, 0.9906, 0.8305, 0.9905, 0.8316, 0.9829, 0.8316, 0.9829, 0.8305, 0.9905, 0.8251, 0.9905, 0.8271, 0.9833, 0.8271, 0.9833, 0.8251, 0.9905, 0.8193, 0.9904, 0.822, 0.9839, 0.822, 0.9839, 0.8193, 0.9904, 0.8131, 0.9902, 0.8159, 0.9843, 0.8159, 0.9843, 0.8131, 0.9902, 0.8066, 0.9899, 0.809, 0.9845, 0.809, 0.9845, 0.8066, 0.9899, 0.7998, 0.9896, 0.8015, 0.9845, 0.8015, 0.9845, 0.7998, 0.9896, 0.7928, 0.9894, 0.7937, 0.9845, 0.7937, 0.9845, 0.7928, 0.9894, 0.7858, 0.9895, 0.7856, 0.9845, 0.9854, 0.9846, 0.9852, 0.9895, 0.9781, 0.9895, 0.9773, 0.9845, 0.9773, 0.9845, 0.9781, 0.9895, 0.9712, 0.9896, 0.9694, 0.9846, 0.9694, 0.9846, 0.9712, 0.9896, 0.9644, 0.9899, 0.962, 0.9845, 0.962, 0.9845, 0.9644, 0.9899, 0.9578, 0.9902, 0.9551, 0.9843, 0.9551, 0.9843, 0.9578, 0.9902, 0.9516, 0.9904, 0.949, 0.9839, 0.949, 0.9839, 0.9516, 0.9904, 0.9458, 0.9905, 0.9438, 0.9833, 0.7738, 0.03269, 0.7743, 0.03613, 0.7735, 0.0395, 0.7714, 0.04267, 0.7682, 0.04553, 0.7639, 0.04796, 0.7587, 0.04987, 0.7528, 0.05118, 0.7465, 0.05185, 0.74, 0.05185, 0.7335, 0.05118, 0.7273, 0.04987, 0.7216, 0.04796, 0.7166, 0.04553, 0.7126, 0.04267, 0.7097, 0.0395, 0.708, 0.03613, 0.7075, 0.03269, 0.7083, 0.02932, 0.7104, 0.02614, 0.7137, 0.02329, 0.7179, 0.02086, 0.7231, 0.01895, 0.729, 0.01763, 0.7353, 0.01696, 0.7418, 0.01696, 0.7483, 0.01763, 0.7545, 0.01895, 0.7602, 0.02086, 0.7652, 0.02329, 0.7692, 0.02614, 0.7721, 0.02932, 0.9394, 0.9829, 0.9405, 0.9905, 0.9355, 0.9906, 0.9354, 0.9828, 0.9438, 0.9833, 0.9458, 0.9905, 0.9405, 0.9905, 0.9394, 0.9829, 0.7698, 0.06984, 0.7691, 0.07298, 0.7671, 0.07594, 0.7641, 0.07861, 0.7601, 0.08087, 0.7553, 0.08266, 0.7498, 0.08388, 0.7439, 0.08451, 0.7378, 0.08451, 0.7317, 0.08388, 0.7259, 0.08266, 0.7206, 0.08087, 0.716, 0.07861, 0.7123, 0.07594, 0.7095, 0.07298, 0.7079, 0.06984, 0.7075, 0.06663, 0.7083, 0.06349, 0.7102, 0.06052, 0.7132, 0.05786, 0.7172, 0.05559, 0.7221, 0.05381, 0.7275, 0.05259, 0.7334, 0.05196, 0.7395, 0.05196, 0.7456, 0.05259, 0.7514, 0.05381, 0.7567, 0.05559, 0.7613, 0.05786, 0.7651, 0.06052, 0.7678, 0.06349, 0.7694, 0.06663, 0.9298, 0.01762, 0.93, 0.0409, 0.9259, 0.04081, 0.9261, 0.0174, 0.93, 0.0409, 0.9258, 0.3054, 0.9212, 0.3053, 0.9259, 0.04081, 0.9258, 0.3054, 0.923, 0.5474, 0.9193, 0.5475, 0.9212, 0.3053, 0.923, 0.5474, 0.9251, 0.7151, 0.9217, 0.7152, 0.9193, 0.5475, 0.9251, 0.7151, 0.9314, 0.8163, 0.9275, 0.8164, 0.9217, 0.7152, 0.9261, 0.0174, 0.9259, 0.04081, 0.9215, 0.04053, 0.9221, 0.01688, 0.9259, 0.04081, 0.9212, 0.3053, 0.9167, 0.3053, 0.9215, 0.04053, 0.9212, 0.3053, 0.9193, 0.5475, 0.9154, 0.5475, 0.9167, 0.3053, 0.9193, 0.5475, 0.9217, 0.7152, 0.918, 0.7153, 0.9154, 0.5475, 0.9217, 0.7152, 0.9275, 0.8164, 0.9232, 0.8165, 0.918, 0.7153, 0.9221, 0.01688, 0.9215, 0.04053, 0.9168, 0.0401, 0.9175, 0.01617, 0.9215, 0.04053, 0.9167, 0.3053, 0.9122, 0.3053, 0.9168, 0.0401, 0.9167, 0.3053, 0.9154, 0.5475, 0.9113, 0.5475, 0.9122, 0.3053, 0.9154, 0.5475, 0.918, 0.7153, 0.9138, 0.7153, 0.9113, 0.5475, 0.918, 0.7153, 0.9232, 0.8165, 0.9183, 0.8166, 0.9138, 0.7153, 0.9175, 0.01617, 0.9168, 0.0401, 0.9116, 0.03959, 0.9122, 0.01542, 0.9168, 0.0401, 0.9122, 0.3053, 0.9074, 0.3053, 0.9116, 0.03959, 0.9122, 0.3053, 0.9113, 0.5475, 0.9068, 0.5476, 0.9074, 0.3053, 0.9113, 0.5475, 0.9138, 0.7153, 0.9091, 0.7153, 0.9068, 0.5476, 0.9138, 0.7153, 0.9183, 0.8166, 0.9127, 0.8167, 0.9091, 0.7153, 0.9122, 0.01542, 0.9116, 0.03959, 0.9057, 0.03907, 0.9061, 0.01475, 0.9116, 0.03959, 0.9074, 0.3053, 0.9024, 0.3053, 0.9057, 0.03907, 0.9074, 0.3053, 0.9068, 0.5476, 0.902, 0.5476, 0.9024, 0.3053, 0.9068, 0.5476, 0.9091, 0.7153, 0.9037, 0.7153, 0.902, 0.5476, 0.9091, 0.7153, 0.9127, 0.8167, 0.9066, 0.8167, 0.9037, 0.7153, 0.9061, 0.01475, 0.9057, 0.03907, 0.8992, 0.03862, 0.8995, 0.01423, 0.9057, 0.03907, 0.9024, 0.3053, 0.897, 0.3054, 0.8992, 0.03862, 0.9024, 0.3053, 0.902, 0.5476, 0.8967, 0.5477, 0.897, 0.3054, 0.902, 0.5476, 0.9037, 0.7153, 0.8979, 0.7154, 0.8967, 0.5477, 0.9037, 0.7153, 0.9066, 0.8167, 0.8999, 0.8167, 0.8979, 0.7154, 0.8995, 0.01423, 0.8992, 0.03862, 0.8924, 0.03831, 0.8924, 0.01392, 0.8992, 0.03862, 0.897, 0.3054, 0.8913, 0.3054, 0.8924, 0.03831, 0.897, 0.3054, 0.8967, 0.5477, 0.8912, 0.5477, 0.8913, 0.3054, 0.8967, 0.5477, 0.8979, 0.7154, 0.8918, 0.7154, 0.8912, 0.5477, 0.8979, 0.7154, 0.8999, 0.8167, 0.8928, 0.8167, 0.8918, 0.7154, 0.8924, 0.01392, 0.8924, 0.03831, 0.8853, 0.03817, 0.8853, 0.01384, 0.8924, 0.03831, 0.8913, 0.3054, 0.8854, 0.3054, 0.8853, 0.03817, 0.8913, 0.3054, 0.8912, 0.5477, 0.8855, 0.5477, 0.8854, 0.3054, 0.8912, 0.5477, 0.8918, 0.7154, 0.8855, 0.7154, 0.8855, 0.5477, 0.8918, 0.7154, 0.8928, 0.8167, 0.8855, 0.8167, 0.8855, 0.7154, 0.8853, 0.01384, 0.8853, 0.03817, 0.8782, 0.03832, 0.8781, 0.01393, 0.8853, 0.03817, 0.8854, 0.3054, 0.8795, 0.3054, 0.8782, 0.03832, 0.8854, 0.3054, 0.8855, 0.5477, 0.8798, 0.5477, 0.8795, 0.3054, 0.8855, 0.5477, 0.8855, 0.7154, 0.8792, 0.7154, 0.8798, 0.5477, 0.8855, 0.7154, 0.8855, 0.8167, 0.8782, 0.8167, 0.8792, 0.7154, 0.8781, 0.01393, 0.8782, 0.03832, 0.8713, 0.03864, 0.871, 0.01425, 0.8782, 0.03832, 0.8795, 0.3054, 0.8738, 0.3054, 0.8713, 0.03864, 0.8795, 0.3054, 0.8798, 0.5477, 0.8742, 0.5477, 0.8738, 0.3054, 0.8798, 0.5477, 0.8792, 0.7154, 0.8731, 0.7154, 0.8742, 0.5477, 0.8792, 0.7154, 0.8782, 0.8167, 0.8711, 0.8167, 0.8731, 0.7154, 0.871, 0.01425, 0.8713, 0.03864, 0.8649, 0.0391, 0.8644, 0.01478, 0.8713, 0.03864, 0.8738, 0.3054, 0.8684, 0.3054, 0.8649, 0.0391, 0.8738, 0.3054, 0.8742, 0.5477, 0.869, 0.5477, 0.8684, 0.3054, 0.8742, 0.5477, 0.8731, 0.7154, 0.8673, 0.7153, 0.869, 0.5477, 0.8731, 0.7154, 0.8711, 0.8167, 0.8644, 0.8167, 0.8673, 0.7153, 0.8644, 0.01478, 0.8649, 0.0391, 0.859, 0.03962, 0.8584, 0.01546, 0.8649, 0.0391, 0.8684, 0.3054, 0.8634, 0.3053, 0.859, 0.03962, 0.8684, 0.3054, 0.869, 0.5477, 0.8642, 0.5476, 0.8634, 0.3053, 0.869, 0.5477, 0.8673, 0.7153, 0.8619, 0.7153, 0.8642, 0.5476, 0.8673, 0.7153, 0.8644, 0.8167, 0.8583, 0.8167, 0.8619, 0.7153, 0.8584, 0.01546, 0.859, 0.03962, 0.8537, 0.04014, 0.853, 0.01622, 0.859, 0.03962, 0.8634, 0.3053, 0.8587, 0.3053, 0.8537, 0.04014, 0.8634, 0.3053, 0.8642, 0.5476, 0.8597, 0.5476, 0.8587, 0.3053, 0.8642, 0.5476, 0.8619, 0.7153, 0.8572, 0.7153, 0.8597, 0.5476, 0.8619, 0.7153, 0.8583, 0.8167, 0.8527, 0.8166, 0.8572, 0.7153, 0.853, 0.01622, 0.8537, 0.04014, 0.8491, 0.04057, 0.8484, 0.01693, 0.8537, 0.04014, 0.8587, 0.3053, 0.8541, 0.3053, 0.8491, 0.04057, 0.8587, 0.3053, 0.8597, 0.5476, 0.8555, 0.5475, 0.8541, 0.3053, 0.8597, 0.5476, 0.8572, 0.7153, 0.853, 0.7153, 0.8555, 0.5475, 0.8572, 0.7153, 0.8527, 0.8166, 0.8478, 0.8165, 0.853, 0.7153, 0.8484, 0.01693, 0.8491, 0.04057, 0.8447, 0.04086, 0.8444, 0.01745, 0.8491, 0.04057, 0.8541, 0.3053, 0.8496, 0.3054, 0.8447, 0.04086, 0.8541, 0.3053, 0.8555, 0.5475, 0.8517, 0.5475, 0.8496, 0.3054, 0.8555, 0.5475, 0.853, 0.7153, 0.8493, 0.7152, 0.8517, 0.5475, 0.853, 0.7153, 0.8478, 0.8165, 0.8435, 0.8164, 0.8493, 0.7152, 0.8444, 0.01745, 0.8447, 0.04086, 0.8406, 0.04095, 0.8408, 0.01768, 0.8447, 0.04086, 0.8496, 0.3054, 0.8451, 0.3054, 0.8406, 0.04095, 0.8496, 0.3054, 0.8517, 0.5475, 0.848, 0.5475, 0.8451, 0.3054, 0.8517, 0.5475, 0.8493, 0.7152, 0.8459, 0.7151, 0.848, 0.5475, 0.8493, 0.7152, 0.8435, 0.8164, 0.8396, 0.8163, 0.8459, 0.7151, 0.8408, 0.01768, 0.8406, 0.04095, 0.8364, 0.04085, 0.8371, 0.01746, 0.8406, 0.04095, 0.8451, 0.3054, 0.8405, 0.3055, 0.8364, 0.04085, 0.8451, 0.3054, 0.848, 0.5475, 0.8444, 0.5475, 0.8405, 0.3055, 0.848, 0.5475, 0.8459, 0.7151, 0.8426, 0.7149, 0.8444, 0.5475, 0.8459, 0.7151, 0.8396, 0.8163, 0.8356, 0.8161, 0.8426, 0.7149, 0.8371, 0.01746, 0.8364, 0.04085, 0.832, 0.04053, 0.8332, 0.01694, 0.8364, 0.04085, 0.8405, 0.3055, 0.836, 0.3056, 0.832, 0.04053, 0.8405, 0.3055, 0.8444, 0.5475, 0.8405, 0.5475, 0.836, 0.3056, 0.8444, 0.5475, 0.8426, 0.7149, 0.8389, 0.7147, 0.8405, 0.5475, 0.8426, 0.7149, 0.8356, 0.8161, 0.8313, 0.8158, 0.8389, 0.7147, 0.8332, 0.01694, 0.832, 0.04053, 0.8273, 0.04005, 0.8286, 0.01622, 0.832, 0.04053, 0.836, 0.3056, 0.8315, 0.3057, 0.8273, 0.04005, 0.836, 0.3056, 0.8405, 0.5475, 0.8363, 0.5476, 0.8315, 0.3057, 0.8405, 0.5475, 0.8389, 0.7147, 0.8347, 0.7145, 0.8363, 0.5476, 0.8389, 0.7147, 0.8313, 0.8158, 0.8264, 0.8154, 0.8347, 0.7145, 0.8286, 0.01622, 0.8273, 0.04005, 0.822, 0.03946, 0.8234, 0.01542, 0.8273, 0.04005, 0.8315, 0.3057, 0.8268, 0.3059, 0.822, 0.03946, 0.8315, 0.3057, 0.8363, 0.5476, 0.8319, 0.5476, 0.8268, 0.3059, 0.8363, 0.5476, 0.8347, 0.7145, 0.83, 0.7142, 0.8319, 0.5476, 0.8347, 0.7145, 0.8264, 0.8154, 0.8208, 0.8149, 0.83, 0.7142, 0.8234, 0.01542, 0.822, 0.03946, 0.8159, 0.03879, 0.8176, 0.01461, 0.822, 0.03946, 0.8268, 0.3059, 0.8218, 0.3061, 0.8159, 0.03879, 0.8268, 0.3059, 0.8319, 0.5476, 0.8271, 0.5477, 0.8218, 0.3061, 0.8319, 0.5476, 0.83, 0.7142, 0.8248, 0.7138, 0.8271, 0.5477, 0.83, 0.7142, 0.8208, 0.8149, 0.8145, 0.8144, 0.8248, 0.7138, 0.8176, 0.01461, 0.8159, 0.03879, 0.8093, 0.03812, 0.8112, 0.0138, 0.8159, 0.03879, 0.8218, 0.3061, 0.8164, 0.3062, 0.8093, 0.03812, 0.8218, 0.3061, 0.8271, 0.5477, 0.8219, 0.5477, 0.8164, 0.3062, 0.8271, 0.5477, 0.8248, 0.7138, 0.8191, 0.7134, 0.8219, 0.5477, 0.8248, 0.7138, 0.8145, 0.8144, 0.8077, 0.8137, 0.8191, 0.7134, 0.8112, 0.0138, 0.8093, 0.03812, 0.8021, 0.0375, 0.8046, 0.01295, 0.8093, 0.03812, 0.8164, 0.3062, 0.8106, 0.3064, 0.8021, 0.0375, 0.8164, 0.3062, 0.8219, 0.5477, 0.8164, 0.5477, 0.8106, 0.3064, 0.8219, 0.5477, 0.8191, 0.7134, 0.8131, 0.7129, 0.8164, 0.5477, 0.8191, 0.7134, 0.8077, 0.8137, 0.8004, 0.8131, 0.8131, 0.7129, 0.8046, 0.01295, 0.8021, 0.0375, 0.7945, 0.03695, 0.7978, 0.01199, 0.8021, 0.0375, 0.8106, 0.3064, 0.8048, 0.3066, 0.7945, 0.03695, 0.8106, 0.3064, 0.8164, 0.5477, 0.8107, 0.5477, 0.8048, 0.3066, 0.8164, 0.5477, 0.8131, 0.7129, 0.807, 0.7124, 0.8107, 0.5477, 0.8131, 0.7129, 0.8004, 0.8131, 0.7929, 0.8123, 0.807, 0.7124, 0.9728, 0.01189, 0.976, 0.03685, 0.9685, 0.0374, 0.9659, 0.01286, 0.976, 0.03685, 0.9661, 0.3065, 0.9602, 0.3063, 0.9685, 0.0374, 0.9661, 0.3065, 0.9603, 0.5477, 0.9546, 0.5477, 0.9602, 0.3063, 0.9603, 0.5477, 0.964, 0.7124, 0.9579, 0.7129, 0.9546, 0.5477, 0.964, 0.7124, 0.9781, 0.8124, 0.9706, 0.8131, 0.9579, 0.7129, 0.9659, 0.01286, 0.9685, 0.0374, 0.9613, 0.03804, 0.9593, 0.01371, 0.9685, 0.0374, 0.9602, 0.3063, 0.9545, 0.3062, 0.9613, 0.03804, 0.9602, 0.3063, 0.9546, 0.5477, 0.9491, 0.5477, 0.9545, 0.3062, 0.9546, 0.5477, 0.9579, 0.7129, 0.9519, 0.7134, 0.9491, 0.5477, 0.9579, 0.7129, 0.9706, 0.8131, 0.9633, 0.8138, 0.9519, 0.7134, 0.9593, 0.01371, 0.9613, 0.03804, 0.9546, 0.03871, 0.953, 0.01453, 0.9613, 0.03804, 0.9545, 0.3062, 0.9491, 0.306, 0.9546, 0.03871, 0.9545, 0.3062, 0.9491, 0.5477, 0.9439, 0.5476, 0.9491, 0.306, 0.9491, 0.5477, 0.9519, 0.7134, 0.9462, 0.7138, 0.9439, 0.5476, 0.9519, 0.7134, 0.9633, 0.8138, 0.9565, 0.8144, 0.9462, 0.7138, 0.953, 0.01453, 0.9546, 0.03871, 0.9486, 0.03938, 0.9471, 0.01534, 0.9546, 0.03871, 0.9491, 0.306, 0.9441, 0.3058, 0.9486, 0.03938, 0.9491, 0.306, 0.9439, 0.5476, 0.9391, 0.5476, 0.9441, 0.3058, 0.9439, 0.5476, 0.9462, 0.7138, 0.941, 0.7142, 0.9391, 0.5476, 0.9462, 0.7138, 0.9565, 0.8144, 0.9502, 0.8149, 0.941, 0.7142, 0.9471, 0.01534, 0.9486, 0.03938, 0.9432, 0.03998, 0.9419, 0.01615, 0.9486, 0.03938, 0.9441, 0.3058, 0.9393, 0.3057, 0.9432, 0.03998, 0.9441, 0.3058, 0.9391, 0.5476, 0.9346, 0.5476, 0.9393, 0.3057, 0.9391, 0.5476, 0.941, 0.7142, 0.9363, 0.7145, 0.9346, 0.5476, 0.941, 0.7142, 0.9502, 0.8149, 0.9446, 0.8154, 0.9363, 0.7145, 0.9419, 0.01615, 0.9432, 0.03998, 0.9385, 0.04047, 0.9374, 0.01687, 0.9432, 0.03998, 0.9393, 0.3057, 0.9348, 0.3056, 0.9385, 0.04047, 0.9393, 0.3057, 0.9346, 0.5476, 0.9305, 0.5475, 0.9348, 0.3056, 0.9346, 0.5476, 0.9363, 0.7145, 0.9321, 0.7147, 0.9305, 0.5475, 0.9363, 0.7145, 0.9446, 0.8154, 0.9397, 0.8158, 0.9321, 0.7147, 0.9334, 0.01739, 0.9342, 0.04079, 0.93, 0.0409, 0.9298, 0.01762, 0.9342, 0.04079, 0.9303, 0.3055, 0.9258, 0.3054, 0.93, 0.0409, 0.9303, 0.3055, 0.9266, 0.5475, 0.923, 0.5474, 0.9258, 0.3054, 0.9266, 0.5475, 0.9285, 0.7149, 0.9251, 0.7151, 0.923, 0.5474, 0.9285, 0.7149, 0.9354, 0.8161, 0.9314, 0.8163, 0.9251, 0.7151, 0.9374, 0.01687, 0.9385, 0.04047, 0.9342, 0.04079, 0.9334, 0.01739, 0.9385, 0.04047, 0.9348, 0.3056, 0.9303, 0.3055, 0.9342, 0.04079, 0.9348, 0.3056, 0.9305, 0.5475, 0.9266, 0.5475, 0.9303, 0.3055, 0.9305, 0.5475, 0.9321, 0.7147, 0.9285, 0.7149, 0.9266, 0.5475, 0.9321, 0.7147, 0.9397, 0.8158, 0.9354, 0.8161, 0.9285, 0.7149, 0.9298, 0.0134, 0.9298, 0.01762, 0.9261, 0.0174, 0.9257, 0.01332, 0.9257, 0.01332, 0.9261, 0.0174, 0.9221, 0.01688, 0.9213, 0.01297, 0.9213, 0.01297, 0.9221, 0.01688, 0.9175, 0.01617, 0.9164, 0.01249, 0.9164, 0.01249, 0.9175, 0.01617, 0.9122, 0.01542, 0.9111, 0.01197, 0.9111, 0.01197, 0.9122, 0.01542, 0.9061, 0.01475, 0.9051, 0.01148, 0.9051, 0.01148, 0.9061, 0.01475, 0.8995, 0.01423, 0.8988, 0.01111, 0.8988, 0.01111, 0.8995, 0.01423, 0.8924, 0.01392, 0.8921, 0.0109, 0.8921, 0.0109, 0.8924, 0.01392, 0.8853, 0.01384, 0.8853, 0.01087, 0.8853, 0.01087, 0.8853, 0.01384, 0.8781, 0.01393, 0.8785, 0.01091, 0.8785, 0.01091, 0.8781, 0.01393, 0.871, 0.01425, 0.8718, 0.01113, 0.8718, 0.01113, 0.871, 0.01425, 0.8644, 0.01478, 0.8654, 0.01151, 0.8654, 0.01151, 0.8644, 0.01478, 0.8584, 0.01546, 0.8595, 0.012, 0.8595, 0.012, 0.8584, 0.01546, 0.853, 0.01622, 0.8541, 0.01253, 0.8541, 0.01253, 0.853, 0.01622, 0.8484, 0.01693, 0.8492, 0.01302, 0.8492, 0.01302, 0.8484, 0.01693, 0.8444, 0.01745, 0.8449, 0.01337, 0.8449, 0.01337, 0.8444, 0.01745, 0.8408, 0.01768, 0.8407, 0.01346, 0.8407, 0.01346, 0.8408, 0.01768, 0.8371, 0.01746, 0.8367, 0.0134, 0.8367, 0.0134, 0.8371, 0.01746, 0.8332, 0.01694, 0.8323, 0.01308, 0.8323, 0.01308, 0.8332, 0.01694, 0.8286, 0.01622, 0.8276, 0.01261, 0.8276, 0.01261, 0.8286, 0.01622, 0.8234, 0.01542, 0.8224, 0.01206, 0.8224, 0.01206, 0.8234, 0.01542, 0.8176, 0.01461, 0.8168, 0.01145, 0.8168, 0.01145, 0.8176, 0.01461, 0.8112, 0.0138, 0.8108, 0.0108, 0.8108, 0.0108, 0.8112, 0.0138, 0.8046, 0.01295, 0.8045, 0.01008, 0.8045, 0.01008, 0.8046, 0.01295, 0.7978, 0.01199, 0.7983, 0.009205, 0.9723, 0.009107, 0.9728, 0.01189, 0.9659, 0.01286, 0.966, 0.009992, 0.966, 0.009992, 0.9659, 0.01286, 0.9593, 0.01371, 0.9598, 0.01072, 0.9598, 0.01072, 0.9593, 0.01371, 0.953, 0.01453, 0.9538, 0.01137, 0.9538, 0.01137, 0.953, 0.01453, 0.9471, 0.01534, 0.9481, 0.01199, 0.9481, 0.01199, 0.9471, 0.01534, 0.9419, 0.01615, 0.9429, 0.01254, 0.9429, 0.01254, 0.9419, 0.01615, 0.9374, 0.01687, 0.9382, 0.01301, 0.9339, 0.01334, 0.9334, 0.01739, 0.9298, 0.01762, 0.9298, 0.0134, 0.9382, 0.01301, 0.9374, 0.01687, 0.9334, 0.01739, 0.9339, 0.01334, 0.9339, 0.8874, 0.9354, 0.9828, 0.9313, 0.9831, 0.9297, 0.8875, 0.9297, 0.8875, 0.9313, 0.9831, 0.9269, 0.9836, 0.9251, 0.8875, 0.9251, 0.8875, 0.9269, 0.9836, 0.9218, 0.9843, 0.92, 0.8876, 0.92, 0.8876, 0.9218, 0.9843, 0.9157, 0.9849, 0.9141, 0.8876, 0.9141, 0.8876, 0.9157, 0.9849, 0.9088, 0.9853, 0.9076, 0.8877, 0.9076, 0.8877, 0.9088, 0.9853, 0.9014, 0.9855, 0.9006, 0.8877, 0.9006, 0.8877, 0.9014, 0.9855, 0.8935, 0.9856, 0.8931, 0.8877, 0.8931, 0.8877, 0.8935, 0.9856, 0.8855, 0.9856, 0.8855, 0.8877, 0.8855, 0.8877, 0.8855, 0.9856, 0.8775, 0.9856, 0.8778, 0.8877, 0.8778, 0.8877, 0.8775, 0.9856, 0.8696, 0.9855, 0.8704, 0.8877, 0.8704, 0.8877, 0.8696, 0.9855, 0.8621, 0.9853, 0.8633, 0.8877, 0.8633, 0.8877, 0.8621, 0.9853, 0.8553, 0.9849, 0.8568, 0.8876, 0.8568, 0.8876, 0.8553, 0.9849, 0.8492, 0.9843, 0.851, 0.8876, 0.851, 0.8876, 0.8492, 0.9843, 0.844, 0.9836, 0.8459, 0.8875, 0.8459, 0.8875, 0.844, 0.9836, 0.8396, 0.9831, 0.8413, 0.8874, 0.8413, 0.8874, 0.8396, 0.9831, 0.8356, 0.9828, 0.8371, 0.8874, 0.8371, 0.8874, 0.8356, 0.9828, 0.8316, 0.9829, 0.8329, 0.8872, 0.8329, 0.8872, 0.8316, 0.9829, 0.8271, 0.9833, 0.8283, 0.8871, 0.8283, 0.8871, 0.8271, 0.9833, 0.822, 0.9839, 0.8232, 0.8869, 0.8232, 0.8869, 0.822, 0.9839, 0.8159, 0.9843, 0.8173, 0.8866, 0.8173, 0.8866, 0.8159, 0.9843, 0.809, 0.9845, 0.8108, 0.8864, 0.8108, 0.8864, 0.809, 0.9845, 0.8015, 0.9845, 0.8036, 0.886, 0.8036, 0.886, 0.8015, 0.9845, 0.7937, 0.9845, 0.7961, 0.8857, 0.7961, 0.8857, 0.7937, 0.9845, 0.7856, 0.9845, 0.7883, 0.8854, 0.9827, 0.8854, 0.9854, 0.9846, 0.9773, 0.9845, 0.9749, 0.8857, 0.9749, 0.8857, 0.9773, 0.9845, 0.9694, 0.9846, 0.9674, 0.8861, 0.9674, 0.8861, 0.9694, 0.9846, 0.962, 0.9845, 0.9602, 0.8864, 0.9602, 0.8864, 0.962, 0.9845, 0.9551, 0.9843, 0.9537, 0.8867, 0.9537, 0.8867, 0.9551, 0.9843, 0.949, 0.9839, 0.9478, 0.8869, 0.9478, 0.8869, 0.949, 0.9839, 0.9438, 0.9833, 0.9426, 0.8871, 0.9381, 0.8872, 0.9394, 0.9829, 0.9354, 0.9828, 0.9339, 0.8874, 0.9426, 0.8871, 0.9438, 0.9833, 0.9394, 0.9829, 0.9381, 0.8872, 0.9314, 0.8163, 0.9339, 0.8874, 0.9297, 0.8875, 0.9275, 0.8164, 0.9275, 0.8164, 0.9297, 0.8875, 0.9251, 0.8875, 0.9232, 0.8165, 0.9232, 0.8165, 0.9251, 0.8875, 0.92, 0.8876, 0.9183, 0.8166, 0.9183, 0.8166, 0.92, 0.8876, 0.9141, 0.8876, 0.9127, 0.8167, 0.9127, 0.8167, 0.9141, 0.8876, 0.9076, 0.8877, 0.9066, 0.8167, 0.9066, 0.8167, 0.9076, 0.8877, 0.9006, 0.8877, 0.8999, 0.8167, 0.8999, 0.8167, 0.9006, 0.8877, 0.8931, 0.8877, 0.8928, 0.8167, 0.8928, 0.8167, 0.8931, 0.8877, 0.8855, 0.8877, 0.8855, 0.8167, 0.8855, 0.8167, 0.8855, 0.8877, 0.8778, 0.8877, 0.8782, 0.8167, 0.8782, 0.8167, 0.8778, 0.8877, 0.8704, 0.8877, 0.8711, 0.8167, 0.8711, 0.8167, 0.8704, 0.8877, 0.8633, 0.8877, 0.8644, 0.8167, 0.8644, 0.8167, 0.8633, 0.8877, 0.8568, 0.8876, 0.8583, 0.8167, 0.8583, 0.8167, 0.8568, 0.8876, 0.851, 0.8876, 0.8527, 0.8166, 0.8527, 0.8166, 0.851, 0.8876, 0.8459, 0.8875, 0.8478, 0.8165, 0.8478, 0.8165, 0.8459, 0.8875, 0.8413, 0.8874, 0.8435, 0.8164, 0.8435, 0.8164, 0.8413, 0.8874, 0.8371, 0.8874, 0.8396, 0.8163, 0.8396, 0.8163, 0.8371, 0.8874, 0.8329, 0.8872, 0.8356, 0.8161, 0.8356, 0.8161, 0.8329, 0.8872, 0.8283, 0.8871, 0.8313, 0.8158, 0.8313, 0.8158, 0.8283, 0.8871, 0.8232, 0.8869, 0.8264, 0.8154, 0.8264, 0.8154, 0.8232, 0.8869, 0.8173, 0.8866, 0.8208, 0.8149, 0.8208, 0.8149, 0.8173, 0.8866, 0.8108, 0.8864, 0.8145, 0.8144, 0.8145, 0.8144, 0.8108, 0.8864, 0.8036, 0.886, 0.8077, 0.8137, 0.8077, 0.8137, 0.8036, 0.886, 0.7961, 0.8857, 0.8004, 0.8131, 0.8004, 0.8131, 0.7961, 0.8857, 0.7883, 0.8854, 0.7929, 0.8123, 0.9781, 0.8124, 0.9827, 0.8854, 0.9749, 0.8857, 0.9706, 0.8131, 0.9706, 0.8131, 0.9749, 0.8857, 0.9674, 0.8861, 0.9633, 0.8138, 0.9633, 0.8138, 0.9674, 0.8861, 0.9602, 0.8864, 0.9565, 0.8144, 0.9565, 0.8144, 0.9602, 0.8864, 0.9537, 0.8867, 0.9502, 0.8149, 0.9502, 0.8149, 0.9537, 0.8867, 0.9478, 0.8869, 0.9446, 0.8154, 0.9446, 0.8154, 0.9478, 0.8869, 0.9426, 0.8871, 0.9397, 0.8158, 0.9354, 0.8161, 0.9381, 0.8872, 0.9339, 0.8874, 0.9314, 0.8163, 0.9397, 0.8158, 0.9426, 0.8871, 0.9381, 0.8872, 0.9354, 0.8161])
me_cube_001.materials.append(mat_material_001)
me_cube_001.use_remesh_preserve_volume = False
me_cube_001.use_remesh_preserve_attributes = False
me_cube_001.use_mirror_vertex_groups = False
me_cube_001.update()

# ---- objects
ob_hammer_head = bpy.data.objects.new('Hammer_Head', me_cube_002)
ob_hammer_handle = bpy.data.objects.new('Hammer_handle', me_cube_001)

# ---- transforms, parenting, visibility, modifiers, constraints
ob_hammer_head.location = (0.0, 3.373, -2.125)
ob_hammer_head.rotation_euler = (1.149, 0.4343, -0.646)
ob_hammer_head.scale = (1.461, 0.4553, 0.4553)
ob_hammer_head.lock_rotations_4d = False
ob_hammer_head.empty_display_type = 'ARROWS'
ob_hammer_head.lineart.crease_threshold = 0.0
ob_hammer_handle.location = (0.0, 3.373, -2.125)
ob_hammer_handle.rotation_euler = (1.149, 0.4343, -0.646)
ob_hammer_handle.scale = (1.461, 0.4553, 0.6415)
ob_hammer_handle.lock_rotations_4d = False
ob_hammer_handle.empty_display_type = 'ARROWS'
ob_hammer_handle.lineart.crease_threshold = 0.0

# ---- collection membership
col_collection_1.objects.link(ob_hammer_head)
col_collection_1.objects.link(ob_hammer_handle)

# ---- scene / render settings (as saved in the file)
scene.frame_start = 1; scene.frame_end = 250; scene.frame_set(0)
scene.render.engine = 'CYCLES'
scene.render.image_settings.compression = 90
scene.render.resolution_x = 1024
scene.render.resolution_y = 768
scene.render.dither_intensity = 0.0
scene.cycles.use_denoising = False
scene.cycles.samples = 256
scene.cycles.sampling_pattern = 'TABULATED_SOBOL'
scene.cycles.light_sampling_threshold = 0.0
scene.cycles.use_adaptive_sampling = False
scene.cycles.use_light_tree = False
scene.cycles.blur_glossy = 0.0
scene.cycles.volume_bounces = 1
scene.cycles.pixel_filter_type = 'GAUSSIAN'
scene.cycles.sample_clamp_indirect = 0.0
scene.view_settings.view_transform = 'Standard'
bpy.context.view_layer.update()

# ---- added for rendering (the .blend has no active camera and no usable light): camera, sun
cam_auto = bpy.data.cameras.new('AutoCamera')
cam_auto.lens = 50.0
cam_auto.sensor_width = 36.0
cam_auto.clip_end = 1000.0
ob_auto_camera = bpy.data.objects.new('AutoCamera', cam_auto)
scene.collection.objects.link(ob_auto_camera)
ob_auto_camera.location = (10.8253, -13.2067, 8.86801)
ob_auto_camera.rotation_euler = (1.09748, -7.21219e-08, 0.694738)
scene.camera = ob_auto_camera
light_auto_sun = bpy.data.lights.new('AutoSun', 'SUN')
light_auto_sun.energy = 3.0
light_auto_sun.angle = 0.0523599
ob_auto_sun = bpy.data.objects.new('AutoSun', light_auto_sun)
scene.collection.objects.link(ob_auto_sun)
ob_auto_sun.rotation_euler = (0.872665, 0.174533, 0.523599)
bpy.context.view_layer.update()

